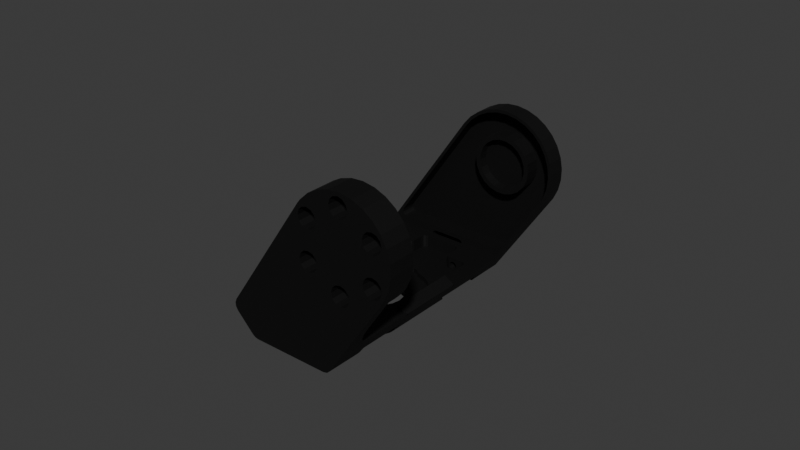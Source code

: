 # Source: left_link11.blend  (saved by Blender 5.0.119; exported with 4.5.12 LTS)
import bpy
from mathutils import Matrix  # noqa: F401  (used for matrix-valued properties, if any)

bpy.ops.wm.read_factory_settings(use_empty=True)
scene = bpy.context.scene
scene.name = 'Scene'

# ---- collections
col_collection = bpy.data.collections.new('Collection'); scene.collection.children.link(col_collection)

# ---- materials (node trees are filled in below, after node groups)
mat_black_metal_001 = bpy.data.materials.new('black_metal.001')
mat_black_metal_001.diffuse_color = (0.03003, 0.03003, 0.03003, 1.0)
mat_black_metal_001.roughness = 0.6901
mat_black_metal_001.metallic = 1.0

# ---- material node trees
mat_black_metal_001.use_nodes = True; mat_black_metal_001.node_tree.nodes.clear()
_N = mat_black_metal_001.node_tree.nodes; _L = mat_black_metal_001.node_tree.links
n0 = _N.new('ShaderNodeBsdfPrincipled'); n0.name = 'Principled BSDF'; n0.location = (0, 300)
n0.inputs[0].default_value = (0.03003, 0.03003, 0.03003, 1.0)
n0.inputs[1].default_value = 1.0
n0.inputs[2].default_value = 0.6901
n0.inputs[27].default_value = (0.0, 0.0, 0.0, 1.0)
n0.inputs[28].default_value = 1.0
n1 = _N.new('ShaderNodeOutputMaterial'); n1.name = 'Material Output'; n1.location = (280, 300)
_L.new(n0.outputs[0], n1.inputs[0])
n1.is_active_output = True

# ---- world
world_world = bpy.data.worlds.new('World'); scene.world = world_world
world_world.use_nodes = True; world_world.node_tree.nodes.clear()
_N = world_world.node_tree.nodes; _L = world_world.node_tree.links
n0 = _N.new('ShaderNodeOutputWorld'); n0.name = 'World Output'; n0.location = (200, 100)
n1 = _N.new('ShaderNodeBackground'); n1.name = 'Background'; n1.location = (-200, 100)
n1.inputs[0].default_value = (0.05088, 0.05088, 0.05088, 1.0)
_L.new(n1.outputs[0], n0.inputs[0])
n0.is_active_output = True
world_world.color = (0.05088, 0.05088, 0.05088)
world_world.sun_shadow_jitter_overblur = 0.0

# ---- meshes
me_left_link11 = bpy.data.meshes.new('left_link11')
me_left_link11.from_pydata([(0.0114, 0.009747, 0.0045), (0.0114, 0.009747, 0.003), (0.01295, 0.009278, 0.0045), (0.01295, 0.009278, 0.003), (0.01407, 0.008125, 0.0045), (0.01407, 0.008125, 0.003), (0.01451, 0.006572, 0.0045), (0.01451, 0.006572, 0.003), (0.01414, 0.005001, 0.0045), (0.01414, 0.005001, 0.003), (0.00274, 0.01475, 0.0045), (0.00274, 0.01475, 0.003), (0.005983, 0.01376, 0.0045), (0.005983, 0.01376, 0.003), (0.008921, 0.01206, 0.0045), (0.008921, 0.01206, 0.003), (-0.00274, 0.01475, 0.0045), (-0.00274, 0.01475, 0.003), (-0.001563, 0.01585, 0.0045), (-0.001563, 0.01585, 0.003), (-2.258e-13, 0.01625, 0.0045), (-2.258e-13, 0.01625, 0.003), (0.001563, 0.01585, 0.0045), (0.001563, 0.01585, 0.003), (-0.0114, 0.009747, 0.0045), (-0.0114, 0.009747, 0.003), (-0.008921, 0.01206, 0.0045), (-0.008921, 0.01206, 0.003), (-0.005983, 0.01376, 0.0045), (-0.005983, 0.01376, 0.003), (-0.01414, 0.005001, 0.0045), (-0.01414, 0.005001, 0.003), (-0.01451, 0.006572, 0.0045), (-0.01451, 0.006572, 0.003), (-0.01407, 0.008125, 0.0045), (-0.01407, 0.008125, 0.003), (-0.01295, 0.009278, 0.0045), (-0.01295, 0.009278, 0.003), (-0.01414, -0.005001, 0.0045), (-0.01414, -0.005001, 0.003), (-0.0149, -0.001696, 0.0045), (-0.0149, -0.001696, 0.003), (-0.0149, 0.001696, 0.0045), (-0.0149, 0.001696, 0.003), (-0.0114, -0.009747, 0.0045), (-0.0114, -0.009747, 0.003), (-0.01295, -0.009278, 0.0045), (-0.01295, -0.009278, 0.003), (-0.01407, -0.008125, 0.0045), (-0.01407, -0.008125, 0.003), (-0.01451, -0.006572, 0.0045), (-0.01451, -0.006572, 0.003), (-0.00274, -0.01475, 0.0045), (-0.00274, -0.01475, 0.003), (-0.005983, -0.01376, 0.0045), (-0.005983, -0.01376, 0.003), (-0.008921, -0.01206, 0.0045), (-0.008921, -0.01206, 0.003), (0.00274, -0.01475, 0.0045), (0.00274, -0.01475, 0.003), (0.001563, -0.01585, 0.0045), (0.001563, -0.01585, 0.003), (-2.193e-13, -0.01625, 0.0045), (-2.193e-13, -0.01625, 0.003), (-0.001563, -0.01585, 0.0045), (-0.001563, -0.01585, 0.003), (0.0114, -0.009747, 0.0045), (0.0114, -0.009747, 0.003), (0.008921, -0.01206, 0.0045), (0.008921, -0.01206, 0.003), (0.005983, -0.01376, 0.0045), (0.005983, -0.01376, 0.003), (0.01414, -0.005001, 0.0045), (0.01414, -0.005001, 0.003), (0.01451, -0.006572, 0.0045), (0.01451, -0.006572, 0.003), (0.01407, -0.008125, 0.0045), (0.01407, -0.008125, 0.003), (0.01295, -0.009278, 0.0045), (0.01295, -0.009278, 0.003), (0.0149, 0.001696, 0.0045), (0.0149, 0.001696, 0.003), (0.0149, -0.001696, 0.003), (0.0149, -0.001696, 0.0045), (0.015, -1.959e-13, 0.0045), (0.003313, -0.03125, 0.003), (-0.0006333, -0.01825, 0.003), (0.0006333, -0.01825, 0.003), (0.001267, -0.01839, 0.003), (0.001782, -0.01879, 0.003), (0.002082, -0.01936, 0.003), (-0.004503, -0.03066, 0.003), (-0.004784, -0.03004, 0.003), (-0.003976, -0.0311, 0.003), (-0.004762, -0.02936, 0.003), (-0.003313, -0.03125, 0.003), (-0.002082, -0.01936, 0.003), (-0.001782, -0.01879, 0.003), (-0.001267, -0.01839, 0.003), (0.004503, -0.03066, 0.003), (0.003976, -0.0311, 0.003), (0.004784, -0.03004, 0.003), (0.004762, -0.02936, 0.003), (-0.01126, 0.005, 0.003), (-0.01201, 0.005201, 0.003), (-0.01103, 0.003598, 0.003), (-2.248e-13, -0.0145, 0.003), (-0.00075, -0.0143, 0.003), (0.0002279, -0.01589, 0.003), (0.01126, -0.005, 0.003), (0.01201, -0.005201, 0.003), (0.01103, -0.003598, 0.003), (0.004315, -0.007473, 0.003), (0.00694, -0.01202, 0.003), (0.009959, -0.00725, 0.003), (0.01365, -0.008145, 0.003), (0.01276, -0.0065, 0.003), (0.01256, -0.00725, 0.003), (0.01201, -0.007799, 0.003), (0.01126, -0.008, 0.003), (0.01051, -0.007799, 0.003), (0.009758, -0.0065, 0.003), (0.009959, -0.00575, 0.003), (0.01051, -0.005201, 0.003), (0.01256, -0.00575, 0.003), (-0.001299, -0.01375, 0.003), (-2.194e-13, -0.01625, 0.003), (0.0015, -0.013, 0.003), (0.001299, -0.01375, 0.003), (-0.0015, -0.013, 0.003), (-0.001299, -0.01225, 0.003), (-0.002397, -0.01135, 0.003), (-0.00075, -0.0117, 0.003), (0.00075, -0.0143, 0.003), (-2.254e-13, -0.0115, 0.003), (0.00075, -0.0117, 0.003), (0.001299, -0.01225, 0.003), (-0.01051, 0.007799, 0.003), (-0.009959, 0.00725, 0.003), (-0.004315, 0.007473, 0.003), (-0.01126, 0.008, 0.003), (-0.01201, 0.007799, 0.003), (-0.01256, 0.00725, 0.003), (-0.01276, 0.0065, 0.003), (-0.009758, 0.0065, 0.003), (-0.009959, 0.00575, 0.003), (-0.01051, 0.005201, 0.003), (-2.301e-13, 0.0115, 0.003), (0.00075, 0.0117, 0.003), (0.002397, 0.01135, 0.003), (0.001299, 0.01225, 0.003), (-0.00075, 0.0117, 0.003), (-0.001299, 0.01225, 0.003), (-0.0015, 0.013, 0.003), (-0.001299, 0.01375, 0.003), (-0.00075, 0.0143, 0.003), (-2.258e-13, 0.01625, 0.003), (0.001299, 0.01375, 0.003), (0.00075, 0.0143, 0.003), (-2.306e-13, 0.0145, 0.003), (-0.008962, 2.211e-05, 0.003), (-0.004462, -0.007772, 0.003), (-0.005745, -0.004821, 0.003), (-0.001302, -0.007386, 0.003), (-0.00375, -0.006495, 0.003), (0.008962, -2.211e-05, 0.003), (0.0075, -2.205e-13, 0.003), (0.007048, -0.002565, 0.003), (0.005745, -0.004821, 0.003), (0.00375, -0.006495, 0.003), (0.001302, -0.007386, 0.003), (0.004462, 0.007772, 0.003), (0.005745, 0.004821, 0.003), (0.007048, 0.002565, 0.003), (0.001302, 0.007386, 0.003), (0.00375, 0.006495, 0.003), (-0.007048, -0.002565, 0.003), (-0.0075, -2.231e-13, 0.003), (-0.007048, 0.002565, 0.003), (-0.005745, 0.004821, 0.003), (-0.00375, 0.006495, 0.003), (-0.001302, 0.007386, 0.003), (-0.004129, -0.01235, 0.003), (-0.006194, -0.008772, 0.003), (-0.01126, -0.005, 0.003), (-0.01051, -0.005201, 0.003), (-0.01069, -0.0009779, 0.003), (-0.009959, -0.00575, 0.003), (-0.01201, -0.005201, 0.003), (-0.01256, -0.00575, 0.003), (-0.01276, -0.0065, 0.003), (-0.01256, -0.00725, 0.003), (-0.01201, -0.007799, 0.003), (-0.01126, -0.008, 0.003), (-0.01051, -0.007799, 0.003), (-0.009959, -0.00725, 0.003), (-0.009758, -0.0065, 0.003), (-0.01276, 0.002598, 0.003), (0.0015, 0.013, 0.003), (0.004129, 0.01235, 0.003), (0.006194, 0.008772, 0.003), (0.01201, 0.005201, 0.003), (0.01256, 0.00575, 0.003), (0.01276, 0.0065, 0.003), (0.01256, 0.00725, 0.003), (0.01201, 0.007799, 0.003), (0.01126, 0.008, 0.003), (0.01051, 0.007799, 0.003), (0.009959, 0.00725, 0.003), (0.01126, 0.005, 0.003), (0.01051, 0.005201, 0.003), (0.01069, 0.0009779, 0.003), (0.009959, 0.00575, 0.003), (0.009758, 0.0065, 0.003), (0.01276, -0.002598, 0.003), (-0.01256, 0.00575, 0.003), (0.00875, 0.02325, 0.006), (0.00875, 0.03325, 0.006), (0.008917, 0.02325, 0.006625), (0.008917, 0.03325, 0.006625), (0.009375, 0.02325, 0.007083), (0.009375, 0.03325, 0.007083), (0.01, 0.02325, 0.00725), (0.01, 0.03325, 0.00725), (0.01063, 0.02325, 0.007083), (0.01063, 0.03325, 0.007083), (0.01108, 0.02325, 0.006625), (0.01108, 0.03325, 0.006625), (0.01125, 0.02325, 0.006), (0.01125, 0.03325, 0.006), (0.01108, 0.02325, 0.005375), (0.01108, 0.03325, 0.005375), (0.01063, 0.02325, 0.004917), (0.01063, 0.03325, 0.004917), (0.01, 0.02325, 0.00475), (0.01, 0.03325, 0.00475), (0.009375, 0.02325, 0.004917), (0.009375, 0.03325, 0.004917), (0.008917, 0.02325, 0.005375), (0.008917, 0.03325, 0.005375), (-0.01125, 0.02325, 0.006), (-0.01125, 0.03325, 0.006), (-0.01108, 0.02325, 0.006625), (-0.01108, 0.03325, 0.006625), (-0.01063, 0.02325, 0.007083), (-0.01063, 0.03325, 0.007083), (-0.01, 0.02325, 0.00725), (-0.01, 0.03325, 0.00725), (-0.009375, 0.02325, 0.007083), (-0.009375, 0.03325, 0.007083), (-0.008917, 0.02325, 0.006625), (-0.008917, 0.03325, 0.006625), (-0.00875, 0.02325, 0.006), (-0.00875, 0.03325, 0.006), (-0.008917, 0.02325, 0.005375), (-0.008917, 0.03325, 0.005375), (-0.009375, 0.02325, 0.004917), (-0.009375, 0.03325, 0.004917), (-0.01, 0.02325, 0.00475), (-0.01, 0.03325, 0.00475), (-0.01063, 0.02325, 0.004917), (-0.01063, 0.03325, 0.004917), (-0.01108, 0.02325, 0.005375), (-0.01108, 0.03325, 0.005375), (-0.01763, -0.013, 0.01475), (-0.01763, -0.003, 0.01475), (-0.0199, -0.003, 0.01475), (-0.0214, -0.0115, 0.01475), (-0.0212, -0.01225, 0.01475), (-0.02065, -0.0128, 0.01475), (-0.02065, -0.003201, 0.01475), (-0.0212, -0.00375, 0.01475), (-0.0214, -0.0045, 0.01475), (-0.0199, -0.013, 0.01475), (-0.007201, 0.024, 0.0045), (0.007926, 0.02336, 0.0045), (0.015, 0.02175, 0.0045), (0.01456, 0.02281, 0.0045), (0.01407, 0.02314, 0.0045), (0.0135, 0.02325, 0.0045), (0.015, -0.02475, 0.0045), (0.0085, 0.02325, 0.0045), (0.01489, 0.02232, 0.0045), (-0.00775, 0.02345, 0.0045), (0.0125, -0.02725, 0.0045), (-0.01513, -0.02725, 0.0045), (0.007, 0.02875, 0.0045), (0.006799, 0.0295, 0.0045), (0.00625, 0.03005, 0.0045), (-0.00625, 0.03005, 0.0045), (-0.006799, 0.0295, 0.0045), (-0.0055, 0.03025, 0.0045), (-0.007, 0.02875, 0.0045), (0.0055, 0.03025, 0.0045), (-0.01763, -0.02475, 0.0045), (0.007, 0.02475, 0.0045), (-0.007, 0.02475, 0.0045), (0.007114, 0.02418, 0.0045), (0.007439, 0.02369, 0.0045), (0.01467, -0.026, 0.0045), (0.01375, -0.02692, 0.0045), (-0.01763, 0.02175, 0.0045), (-0.0085, 0.02325, 0.0045), (-0.01613, 0.02325, 0.0045), (-0.01638, -0.02692, 0.0045), (-0.01729, -0.026, 0.0045), (-0.01688, 0.02305, 0.0045), (-0.01743, 0.0225, 0.0045), (-0.01739, -0.02566, 0.003), (-0.01739, -0.007647, 0.003), (-0.01551, -0.01098, 0.003), (-0.01293, -0.01392, 0.003), (-0.009796, -0.01628, 0.003), (-0.01362, -0.02785, 0.003), (-0.006247, -0.01794, 0.003), (-0.005721, -0.01826, 0.003), (-0.005366, -0.01876, 0.003), (-0.008357, -0.02939, 0.003), (-0.008935, -0.02956, 0.003), (-0.009536, -0.0295, 0.003), (-0.00524, -0.01936, 0.003), (-0.005292, -0.01975, 0.003), (-0.007625, -0.02846, 0.003), (-0.007896, -0.029, 0.003), (-2.248e-13, -0.0145, -8.572e-10), (-2.248e-13, -0.0145, 0.003), (0.00075, -0.0143, -8.572e-10), (0.001299, -0.01375, -8.572e-10), (0.0015, -0.013, -8.572e-10), (0.001299, -0.01225, -8.572e-10), (0.00075, -0.0117, -8.572e-10), (-2.253e-13, -0.0115, -8.572e-10), (-2.253e-13, -0.0115, 0.003), (-0.00075, -0.0117, -8.572e-10), (-0.001299, -0.01225, -8.572e-10), (-0.0015, -0.013, -8.572e-10), (-0.001299, -0.01375, -8.572e-10), (-0.00075, -0.0143, -8.572e-10), (0.0006333, -0.01825, -8.572e-10), (0.001267, -0.01839, -8.572e-10), (0.001782, -0.01879, -8.572e-10), (0.002082, -0.01936, -8.572e-10), (0.004762, -0.02936, -8.572e-10), (0.004784, -0.03004, -8.572e-10), (0.004503, -0.03066, -8.572e-10), (0.003976, -0.0311, -8.572e-10), (0.003313, -0.03125, -8.572e-10), (-0.003313, -0.03125, -8.572e-10), (-0.003156, -0.03125, -8.572e-10), (0.003156, -0.03125, -8.572e-10), (-0.004762, -0.02936, -8.572e-10), (-0.004784, -0.03004, -8.572e-10), (-0.004503, -0.03066, -8.572e-10), (-0.003976, -0.0311, -8.572e-10), (-0.002082, -0.01936, -8.572e-10), (-0.0006333, -0.01825, -8.572e-10), (-0.001267, -0.01839, -8.572e-10), (-0.001782, -0.01879, -8.572e-10), (-2.3e-13, 0.0115, -8.572e-10), (-2.3e-13, 0.0115, 0.003), (0.00075, 0.0117, -8.572e-10), (0.001299, 0.01225, -8.572e-10), (0.0015, 0.013, -8.572e-10), (0.001299, 0.01375, -8.572e-10), (0.00075, 0.0143, -8.572e-10), (-2.305e-13, 0.0145, -8.572e-10), (-2.305e-13, 0.0145, 0.003), (-0.00075, 0.0143, -8.572e-10), (-0.001299, 0.01375, -8.572e-10), (-0.0015, 0.013, -8.572e-10), (-0.001299, 0.01225, -8.572e-10), (-0.00075, 0.0117, -8.572e-10), (-0.0075, -2.23e-13, 0.003), (-0.0075, -2.23e-13, -8.572e-10), (-0.007048, 0.002565, -8.572e-10), (-0.005745, 0.004821, -8.572e-10), (-0.00375, 0.006495, -8.572e-10), (-0.001302, 0.007386, -8.572e-10), (0.001302, 0.007386, -8.572e-10), (0.00375, 0.006495, -8.572e-10), (0.005745, 0.004821, -8.572e-10), (0.007048, 0.002565, -8.572e-10), (0.0075, -2.204e-13, 0.003), (0.0075, -2.204e-13, -8.572e-10), (0.007048, -0.002565, -8.572e-10), (0.005745, -0.004821, -8.572e-10), (0.00375, -0.006495, -8.572e-10), (0.001302, -0.007386, -8.572e-10), (-0.001302, -0.007386, -8.572e-10), (-0.00375, -0.006495, -8.572e-10), (-0.005745, -0.004821, -8.572e-10), (-0.007048, -0.002565, -8.572e-10), (-0.01126, -0.008, -8.572e-10), (-0.01051, -0.007799, -8.572e-10), (-0.009959, -0.00725, -8.572e-10), (-0.009758, -0.0065, -8.572e-10), (-0.009959, -0.00575, -8.572e-10), (-0.01051, -0.005201, -8.572e-10), (-0.01126, -0.005, -8.572e-10), (-0.01201, -0.005201, -8.572e-10), (-0.01256, -0.00575, -8.572e-10), (-0.01276, -0.0065, -8.572e-10), (-0.01256, -0.00725, -8.572e-10), (-0.01201, -0.007799, -8.572e-10), (-0.01126, 0.005, -8.572e-10), (-0.01051, 0.005201, -8.572e-10), (-0.009959, 0.00575, -8.572e-10), (-0.009758, 0.0065, -8.572e-10), (-0.009959, 0.00725, -8.572e-10), (-0.01051, 0.007799, -8.572e-10), (-0.01126, 0.008, -8.572e-10), (-0.01201, 0.007799, -8.572e-10), (-0.01256, 0.00725, -8.572e-10), (-0.01276, 0.0065, -8.572e-10), (-0.01256, 0.00575, -8.572e-10), (-0.01201, 0.005201, -8.572e-10), (0.01126, 0.005, -8.572e-10), (0.01201, 0.005201, -8.572e-10), (0.01256, 0.00575, -8.572e-10), (0.01276, 0.0065, -8.572e-10), (0.01256, 0.00725, -8.572e-10), (0.01201, 0.007799, -8.572e-10), (0.01126, 0.008, -8.572e-10), (0.01051, 0.007799, -8.572e-10), (0.009959, 0.00725, -8.572e-10), (0.009758, 0.0065, -8.572e-10), (0.009959, 0.00575, -8.572e-10), (0.01051, 0.005201, -8.572e-10), (0.01126, -0.008, -8.572e-10), (0.01201, -0.007799, -8.572e-10), (0.01256, -0.00725, -8.572e-10), (0.01276, -0.0065, -8.572e-10), (0.01256, -0.00575, -8.572e-10), (0.01201, -0.005201, -8.572e-10), (0.01126, -0.005, -8.572e-10), (0.01051, -0.005201, -8.572e-10), (0.009959, -0.00575, -8.572e-10), (0.009758, -0.0065, -8.572e-10), (0.009959, -0.00725, -8.572e-10), (0.01051, -0.007799, -8.572e-10), (0.009536, -0.0295, 0.003), (0.009536, -0.0295, -8.572e-10), (0.008935, -0.02956, 0.003), (0.008935, -0.02956, -8.572e-10), (0.008357, -0.02939, 0.003), (0.008357, -0.02939, -8.572e-10), (0.007896, -0.029, 0.003), (0.007896, -0.029, -8.572e-10), (0.007625, -0.02846, 0.003), (0.007625, -0.02846, -8.572e-10), (0.005292, -0.01975, 0.003), (0.005292, -0.01975, -8.572e-10), (0.005283, -0.01901, 0.003), (0.005283, -0.01901, -8.572e-10), (0.005629, -0.01835, 0.003), (0.005629, -0.01835, -8.572e-10), (0.006247, -0.01794, 0.003), (0.006247, -0.01794, -8.572e-10), (-0.01432, -0.01249, 0.0002307), (-0.01317, -0.0137, -8.572e-10), (-0.01645, -0.009514, 0.002046), (-0.0153, -0.01127, 0.0008872), (-0.01483, -0.01187, 0.0005059), (-0.01293, -0.01392, -8.572e-10), (-0.009796, -0.01628, -8.572e-10), (-0.006247, -0.01794, -8.572e-10), (-0.005721, -0.01826, -8.572e-10), (-0.005366, -0.01876, -8.572e-10), (-0.00524, -0.01936, -8.572e-10), (-0.005292, -0.01975, -8.572e-10), (-0.007625, -0.02846, -8.572e-10), (-0.007896, -0.029, -8.572e-10), (-0.008357, -0.02939, -8.572e-10), (-0.008935, -0.02956, -8.572e-10), (-0.009536, -0.0295, -8.572e-10), (-0.01432, -0.02749, 0.0002307), (-0.0153, -0.02696, 0.0008872), (-0.01636, -0.02633, 0.001957), (-0.01317, -0.02806, -8.572e-10), (-0.0153, 0.01127, 0.0008872), (-0.0153, 0.03325, 0.0008872), (-0.0153, 0.02696, 0.0008872), (-0.02104, 0.03325, 0.006679), (-0.01636, 0.02633, 0.001957), (-0.01739, 0.02566, 0.003), (-0.01739, 0.007647, 0.003), (-0.02104, -0.03925, 0.006679), (-0.01645, 0.009514, 0.002046), (-0.0153, -0.03925, 0.0008872), (0.01918, -0.01125, 0.008141), (0.01918, 0.01125, 0.008141), (0.01856, -0.01125, 0.0085), (0.01856, 0.01125, 0.0085), (0.01606, -0.01125, 0.009944), (0.01606, 0.01125, 0.009944), (0.01281, 0.03325, -8.572e-10), (0.01281, 0.02823, -8.572e-10), (0.01201, 0.02858, -8.572e-10), (-0.01317, 0.02806, -8.572e-10), (-0.01317, 0.03325, -8.572e-10), (-0.01309, 0.0281, -8.572e-10), (-0.008241, 0.02988, -8.572e-10), (0.007103, 0.03018, -8.572e-10), (0.001996, 0.03094, -8.572e-10), (-0.003167, 0.03084, -8.572e-10), (-0.01432, 0.02749, 0.0002307), (-0.01309, 0.0281, 0.003), (0.01354, 0.02789, 9.025e-05), (0.01201, 0.02858, 0.003), (0.01423, 0.02754, 0.0003565), (0.01482, 0.02723, 0.000774), (0.01531, 0.02696, 0.001341), (0.01641, 0.0263, 0.003), (-0.008241, 0.02988, 0.003), (-0.003167, 0.03084, 0.003), (0.001996, 0.03094, 0.003), (0.007103, 0.03018, 0.003), (-0.01542, 0.01109, 0.003), (0.01641, 0.00958, 0.003), (0.01406, 0.01278, 0.003), (0.01089, 0.01557, 0.003), (0.007187, 0.01759, 0.003), (0.003128, 0.01874, 0.003), (-0.001085, 0.01897, 0.003), (-0.005244, 0.01826, 0.003), (-0.009146, 0.01665, 0.003), (-0.0126, 0.01423, 0.003), (-0.01484, 0.01187, 0.0005066), (-0.01432, 0.01249, 0.0002307), (0.01406, 0.01278, 0.0002735), (0.01346, 0.01341, 7.147e-05), (0.01281, 0.01403, -8.572e-10), (0.01531, 0.01126, 0.001341), (0.01481, 0.0119, 0.0007677), (0.01422, 0.0126, 0.0003554), (0.01089, 0.01557, -8.572e-10), (0.007187, 0.01759, -8.572e-10), (0.003157, 0.01874, -8.572e-10), (0.003128, 0.01874, -8.572e-10), (-0.001085, 0.01897, -8.572e-10), (-0.005244, 0.01826, -8.572e-10), (-0.009146, 0.01665, -8.572e-10), (-0.0126, 0.01423, -8.572e-10), (-0.01317, 0.0137, -8.572e-10), (0.01422, -0.0126, 0.0003559), (0.01451, -0.01227, 0.0005272), (0.01451, -0.01227, 0.003), (0.01493, -0.01175, 0.0008826), (0.01531, -0.01126, 0.001341), (0.01641, -0.00958, 0.003), (0.01355, -0.01332, 9.229e-05), (0.01211, -0.01464, 0.003), (0.01281, -0.01403, -8.572e-10), (0.01211, -0.01464, -8.572e-10), (0.009324, -0.01655, 0.003), (0.009324, -0.01655, -8.572e-10), (0.01641, -0.0263, 0.003), (0.01309, -0.0281, 0.003), (0.01281, -0.02823, -8.572e-10), (0.01531, -0.02696, 0.001341), (0.01482, -0.02723, 0.0007767), (0.01423, -0.02754, 0.0003565), (0.01309, -0.0281, 1.337e-05), (-0.008629, -0.01637, -8.572e-10), (0.003156, 0.00975, -8.572e-10), (0.01281, 0.00975, -8.572e-10), (0.008629, -0.01637, -8.572e-10), (0.006156, -0.01637, -8.572e-10), (-0.01296, 0.00775, -8.572e-10), (-0.01296, 0.00975, -8.572e-10), (0.003156, -0.01637, -8.572e-10), (-0.003156, -0.01637, -8.572e-10), (0.003156, -0.03925, -8.572e-10), (0.006156, -0.03925, -8.572e-10), (-0.003156, -0.03925, -8.572e-10), (-0.008629, -0.03925, -8.572e-10), (-0.008629, 0.00775, -8.572e-10), (-0.008629, -2.233e-13, -8.572e-10), (-0.003156, 0.00775, -8.572e-10), (0.003156, 0.00775, -8.572e-10), (0.006156, 0.00775, -8.572e-10), (0.008629, 0.00775, -8.572e-10), (0.008629, -0.00975, -8.572e-10), (0.006156, -0.00975, -8.572e-10), (0.003156, -0.00975, -8.572e-10), (-0.003156, -0.00975, -8.572e-10), (-0.008629, -0.00975, -8.572e-10), (-0.008629, 0.00975, -8.572e-10), (-0.01296, -2.24e-13, -8.572e-10), (0.01281, 0.00775, -8.572e-10), (0.01281, -2.195e-13, -8.572e-10), (0.008629, -2.203e-13, -8.572e-10), (0.008629, -0.03925, -8.572e-10), (0.01281, -0.03925, -8.572e-10), (0.01281, -0.00975, -8.572e-10), (0.008629, 0.00975, -8.572e-10), (0.006156, 0.00975, -8.572e-10), (-0.003156, 0.00975, -8.572e-10), (-0.01317, 0.00975, -8.572e-10), (-0.01296, -0.03925, -8.572e-10), (-0.01317, -0.03925, -8.572e-10), (-0.01296, -0.00975, -8.572e-10), (-0.01317, -0.00975, -8.572e-10), (-0.01317, -2.24e-13, -8.572e-10), (-0.01317, 0.00775, -8.572e-10), (0.01423, 0.03325, 0.0003565), (0.01531, 0.03325, 0.001341), (0.02006, 0.03325, 0.0085), (-0.0219, 0.03325, 0.0085), (-0.01432, 0.03325, 0.0002307), (-0.02176, 0.03325, 0.007845), (0.01933, 0.01125, 0.008006), (0.02006, 0.01125, 0.0085), (0.01942, 0.01125, 0.007822), (0.01942, 0.01125, 0.007619), (0.01935, 0.01125, 0.007431), (0.01606, 0.01125, 0.0085), (0.01606, -0.01125, 0.0085), (0.02006, -0.01125, 0.0085), (0.01933, -0.01125, 0.008006), (0.01935, -0.01125, 0.007431), (0.01942, -0.01125, 0.007619), (0.01942, -0.01125, 0.007822), (0.03396, -0.03525, 0.02944), (0.03396, -0.03025, 0.02944), (0.03515, -0.03025, 0.03124), (0.02143, -0.03232, 0.01057), (0.02281, -0.03391, 0.01264), (0.02563, -0.03925, 0.01689), (0.02006, -0.02818, 0.0085), (0.02031, -0.03009, 0.008881), (0.02103, -0.03171, 0.009964), (0.01531, -0.03925, 0.001341), (0.02441, -0.03491, 0.01505), (0.02613, -0.03525, 0.01764), (0.03234, -0.03925, 0.027), (0.03515, -0.03925, 0.03124), (-0.0219, -0.02818, 0.0085), (-0.02176, -0.03925, 0.007845), (-0.02191, -0.02916, 0.008597), (-0.02188, -0.03925, 0.009209), (-0.02139, -0.03925, 0.01049), (-0.02139, -0.03224, 0.01049), (-0.02167, -0.03171, 0.009964), (-0.02188, -0.03075, 0.009209), (-0.02191, -0.03009, 0.008881), (0.015, -0.02475, 0.0085), (0.015, 0.02175, 0.0085), (0.0135, 0.02325, 0.0085), (0.01407, 0.02314, 0.0085), (0.01456, 0.02281, 0.0085), (0.01489, 0.02232, 0.0085), (0.0085, 0.02325, 0.0085), (0.007, 0.02475, 0.0085), (0.007114, 0.02418, 0.0085), (0.007439, 0.02369, 0.0085), (0.007926, 0.02336, 0.0085), (0.007, 0.02875, 0.0085), (0.006799, 0.0295, 0.0085), (0.00625, 0.03005, 0.0085), (0.0055, 0.03025, 0.0085), (-0.0055, 0.03025, 0.0085), (-0.00625, 0.03005, 0.0085), (-0.006799, 0.0295, 0.0085), (-0.007, 0.02875, 0.0085), (-0.007, 0.02475, 0.0085), (-0.007201, 0.024, 0.0085), (-0.00775, 0.02345, 0.0085), (-0.0085, 0.02325, 0.0085), (-0.01613, 0.02325, 0.0085), (-0.01688, 0.02305, 0.0085), (-0.01743, 0.0225, 0.0085), (-0.01763, 0.02175, 0.0085), (-0.0199, -0.003, 0.0085), (-0.01763, -0.003, 0.0085), (-0.0214, -0.0045, 0.0085), (-0.0212, -0.00375, 0.0085), (-0.02065, -0.003201, 0.0085), (-0.0214, -0.0115, 0.0085), (-0.0212, -0.01225, 0.0085), (-0.02065, -0.0128, 0.0085), (-0.0199, -0.013, 0.0085), (-0.01763, -0.013, 0.0085), (-0.01763, -0.02475, 0.0085), (-0.01513, -0.02725, 0.0085), (0.0125, -0.02725, 0.0085), (0.01467, -0.026, 0.0085), (-0.01638, -0.02692, 0.0085), (-0.01729, -0.026, 0.0085), (0.01375, -0.02692, 0.0085), (0.0344, -0.03025, 0.043), (0.0344, -0.03625, 0.043), (0.03413, -0.03025, 0.043), (0.02971, -0.03625, 0.043), (0.02971, -0.03025, 0.043), (0.0354, -0.03025, 0.042), (0.0354, -0.03625, 0.042), (0.03527, -0.03025, 0.0425), (0.03527, -0.03625, 0.0425), (0.0349, -0.03025, 0.04287), (0.0349, -0.03625, 0.04287), (0.0354, -0.03025, 0.038), (0.0354, -0.03625, 0.038), (0.0354, -0.03025, 0.04), (0.0344, -0.03025, 0.037), (0.0344, -0.03625, 0.037), (0.0349, -0.03025, 0.03713), (0.0349, -0.03625, 0.03713), (0.03527, -0.03025, 0.0375), (0.03527, -0.03625, 0.0375), (0.02971, -0.03025, 0.037), (0.02971, -0.03625, 0.037), (0.03413, -0.03025, 0.037), (0.02932, -0.03025, 0.03692), (0.02932, -0.03625, 0.03692), (0.029, -0.03025, 0.03671), (0.029, -0.03625, 0.03671), (0.02878, -0.03025, 0.03638), (0.02878, -0.03625, 0.03638), (0.02753, -0.03625, 0.0342), (0.02753, -0.03025, 0.0342), (0.02735, -0.03025, 0.03385), (0.02735, -0.03625, 0.03385), (0.02733, -0.03025, 0.03346), (0.02733, -0.03625, 0.03346), (0.02745, -0.03025, 0.03309), (0.02745, -0.03625, 0.03309), (0.0298, -0.03025, 0.02903), (0.0298, -0.03625, 0.02903), (0.02909, -0.03025, 0.03025), (0.02943, -0.03025, 0.02766), (0.02943, -0.03625, 0.02766), (0.0298, -0.03025, 0.02803), (0.0298, -0.03625, 0.02803), (0.02993, -0.03025, 0.02853), (0.02993, -0.03625, 0.02853), (0.02597, -0.03625, 0.02566), (0.02597, -0.03025, 0.02566), (0.0246, -0.03025, 0.02603), (0.0246, -0.03625, 0.02603), (0.02486, -0.03025, 0.02574), (0.02486, -0.03625, 0.02574), (0.02521, -0.03025, 0.02556), (0.02521, -0.03625, 0.02556), (0.0256, -0.03025, 0.02554), (0.0256, -0.03625, 0.02554), (0.02226, -0.03625, 0.03009), (0.02226, -0.03025, 0.03009), (0.02213, -0.03025, 0.03026), (0.022, -0.03625, 0.03039), (0.022, -0.03025, 0.03039), (0.02165, -0.03025, 0.03056), (0.02165, -0.03625, 0.03056), (0.02126, -0.03025, 0.03058), (0.02126, -0.03625, 0.03058), (0.01874, -0.03625, 0.03058), (0.01874, -0.03025, 0.03058), (0.01774, -0.03025, 0.03009), (0.01774, -0.03625, 0.03009), (0.01787, -0.03025, 0.03026), (0.018, -0.03625, 0.03039), (0.018, -0.03025, 0.03039), (0.01835, -0.03625, 0.03056), (0.01835, -0.03025, 0.03056), (0.0154, -0.03625, 0.02603), (0.0154, -0.03025, 0.02603), (0.01403, -0.03025, 0.02566), (0.01403, -0.03625, 0.02566), (0.01453, -0.03025, 0.02553), (0.01453, -0.03625, 0.02553), (0.01503, -0.03025, 0.02566), (0.01503, -0.03625, 0.02566), (0.01057, -0.03625, 0.02766), (0.01057, -0.03025, 0.02766), (0.0102, -0.03025, 0.02903), (0.0102, -0.03625, 0.02903), (0.01007, -0.03025, 0.02853), (0.01007, -0.03625, 0.02853), (0.0102, -0.03025, 0.02803), (0.0102, -0.03625, 0.02803), (0.01255, -0.03025, 0.03309), (0.01255, -0.03625, 0.03309), (0.01091, -0.03025, 0.03025), (0.01267, -0.03025, 0.03346), (0.01267, -0.03625, 0.03346), (0.01265, -0.03025, 0.03385), (0.01265, -0.03625, 0.03385), (0.01247, -0.03025, 0.0342), (0.01247, -0.03625, 0.0342), (0.01122, -0.03625, 0.03638), (0.01122, -0.03025, 0.03638), (0.011, -0.03025, 0.03671), (0.011, -0.03625, 0.03671), (0.01068, -0.03025, 0.03692), (0.01068, -0.03625, 0.03692), (0.01029, -0.03025, 0.037), (0.01029, -0.03625, 0.037), (0.0056, -0.03025, 0.037), (0.0056, -0.03625, 0.037), (0.005871, -0.03025, 0.037), (0.0046, -0.03025, 0.038), (0.0046, -0.03625, 0.038), (0.004676, -0.03025, 0.03762), (0.004676, -0.03625, 0.03762), (0.004893, -0.03025, 0.03729), (0.004893, -0.03625, 0.03729), (0.005217, -0.03025, 0.03708), (0.005217, -0.03625, 0.03708), (0.0046, -0.03025, 0.042), (0.0046, -0.03625, 0.042), (0.0046, -0.03025, 0.04), (0.0056, -0.03025, 0.043), (0.0056, -0.03625, 0.043), (0.005217, -0.03025, 0.04292), (0.005217, -0.03625, 0.04292), (0.004893, -0.03025, 0.04271), (0.004893, -0.03625, 0.04271), (0.004676, -0.03025, 0.04238), (0.004676, -0.03625, 0.04238), (0.01029, -0.03025, 0.043), (0.01029, -0.03625, 0.043), (0.005871, -0.03025, 0.043), (0.01068, -0.03025, 0.04308), (0.01068, -0.03625, 0.04308), (0.011, -0.03025, 0.04329), (0.011, -0.03625, 0.04329), (0.01122, -0.03025, 0.04362), (0.01122, -0.03625, 0.04362), (0.01247, -0.03625, 0.0458), (0.01247, -0.03025, 0.0458), (0.01265, -0.03025, 0.04615), (0.01265, -0.03625, 0.04615), (0.01267, -0.03025, 0.04654), (0.01267, -0.03625, 0.04654), (0.01255, -0.03025, 0.04691), (0.01255, -0.03625, 0.04691), (0.0102, -0.03625, 0.05097), (0.0102, -0.03025, 0.05097), (0.01057, -0.03025, 0.05234), (0.01057, -0.03625, 0.05234), (0.01027, -0.03025, 0.05208), (0.01027, -0.03625, 0.05208), (0.0101, -0.03025, 0.05173), (0.0101, -0.03625, 0.05173), (0.01008, -0.03025, 0.05134), (0.01008, -0.03625, 0.05134), (0.01403, -0.03625, 0.05434), (0.01403, -0.03025, 0.05434), (0.0154, -0.03025, 0.05397), (0.0154, -0.03625, 0.05397), (0.01503, -0.03025, 0.05434), (0.01503, -0.03625, 0.05434), (0.01453, -0.03025, 0.05447), (0.01453, -0.03625, 0.05447), (0.01774, -0.03625, 0.04991), (0.01774, -0.03025, 0.04991), (0.01787, -0.03025, 0.04974), (0.018, -0.03625, 0.04961), (0.018, -0.03025, 0.04961), (0.01835, -0.03025, 0.04944), (0.01835, -0.03625, 0.04944), (0.01874, -0.03025, 0.04942), (0.01874, -0.03625, 0.04942), (0.02126, -0.03625, 0.04942), (0.02126, -0.03025, 0.04942), (0.02226, -0.03025, 0.04991), (0.02226, -0.03625, 0.04991), (0.02213, -0.03025, 0.04974), (0.022, -0.03625, 0.04961), (0.022, -0.03025, 0.04961), (0.02165, -0.03625, 0.04944), (0.02165, -0.03025, 0.04944), (0.0246, -0.03625, 0.05397), (0.0246, -0.03025, 0.05397), (0.02597, -0.03025, 0.05434), (0.02597, -0.03625, 0.05434), (0.02547, -0.03025, 0.05447), (0.02547, -0.03625, 0.05447), (0.02497, -0.03025, 0.05434), (0.02497, -0.03625, 0.05434), (0.02943, -0.03625, 0.05234), (0.02943, -0.03025, 0.05234), (0.0298, -0.03025, 0.05097), (0.0298, -0.03625, 0.05097), (0.02992, -0.03025, 0.05134), (0.02992, -0.03625, 0.05134), (0.0299, -0.03025, 0.05173), (0.0299, -0.03625, 0.05173), (0.02973, -0.03025, 0.05208), (0.02973, -0.03625, 0.05208), (0.02745, -0.03625, 0.04691), (0.02745, -0.03025, 0.04691), (0.03413, -0.03025, 0.03025), (0.004172, -0.03025, 0.03254), (0.005871, -0.03025, 0.03025), (0.00627, -0.03025, 0.02915), (0.006615, -0.03025, 0.05127), (0.005871, -0.03025, 0.04975), (0.004412, -0.03025, 0.04795), (0.03428, -0.03025, 0.05012), (0.03413, -0.03025, 0.04975), (0.03162, -0.03025, 0.05309), (0.0192, -0.03025, 0.02561), (0.02, -0.03025, 0.0254), (0.01437, -0.03025, 0.02546), (0.03046, -0.03025, 0.04511), (0.03126, -0.03025, 0.0449), (0.03264, -0.03025, 0.0473), (0.03206, -0.03025, 0.04789), (0.03206, -0.03025, 0.04511), (0.03264, -0.03025, 0.0457), (0.03286, -0.03025, 0.0465), (0.02966, -0.03025, 0.0465), (0.02733, -0.03025, 0.04654), (0.02987, -0.03025, 0.0473), (0.03046, -0.03025, 0.04789), (0.03126, -0.03025, 0.0481), (0.02735, -0.03025, 0.04615), (0.02753, -0.03025, 0.0458), (0.02878, -0.03025, 0.04362), (0.02987, -0.03025, 0.0457), (0.029, -0.03025, 0.04329), (0.02932, -0.03025, 0.04308), (0.0362, -0.03025, 0.04663), (0.03728, -0.03025, 0.04279), (0.03746, -0.03025, 0.03881), (0.03674, -0.03025, 0.0349), (0.02966, -0.03025, 0.0335), (0.02987, -0.03025, 0.0327), (0.03046, -0.03025, 0.03211), (0.03126, -0.03025, 0.0319), (0.03206, -0.03025, 0.03211), (0.03264, -0.03025, 0.0327), (0.03046, -0.03025, 0.03489), (0.03126, -0.03025, 0.0351), (0.03206, -0.03025, 0.03489), (0.03264, -0.03025, 0.0343), (0.03286, -0.03025, 0.0335), (0.02987, -0.03025, 0.0343), (0.03121, -0.03025, 0.02656), (0.01861, -0.03025, 0.0262), (0.02139, -0.03025, 0.0262), (0.02563, -0.03025, 0.02546), (0.0208, -0.03025, 0.02561), (0.0216, -0.03025, 0.027), (0.02139, -0.03025, 0.0278), (0.0208, -0.03025, 0.02839), (0.02, -0.03025, 0.0286), (0.0192, -0.03025, 0.02839), (0.01861, -0.03025, 0.0278), (0.0184, -0.03025, 0.027), (0.01246, -0.03025, 0.02421), (0.00908, -0.03025, 0.02632), (0.007942, -0.03025, 0.03489), (0.007356, -0.03025, 0.0343), (0.007142, -0.03025, 0.0335), (0.007356, -0.03025, 0.0327), (0.007942, -0.03025, 0.03211), (0.008742, -0.03025, 0.0351), (0.009542, -0.03025, 0.03489), (0.01034, -0.03025, 0.0335), (0.01013, -0.03025, 0.0327), (0.009542, -0.03025, 0.03211), (0.008742, -0.03025, 0.0319), (0.01013, -0.03025, 0.0343), (0.002502, -0.03025, 0.04027), (0.002894, -0.03025, 0.03631), (0.003017, -0.03025, 0.04422), (0.008742, -0.03025, 0.0481), (0.007942, -0.03025, 0.04789), (0.007356, -0.03025, 0.0473), (0.007142, -0.03025, 0.0465), (0.009542, -0.03025, 0.04511), (0.008742, -0.03025, 0.0449), (0.007942, -0.03025, 0.04511), (0.007356, -0.03025, 0.0457), (0.009542, -0.03025, 0.04789), (0.01013, -0.03025, 0.0473), (0.01034, -0.03025, 0.0465), (0.01013, -0.03025, 0.0457), (0.009511, -0.03025, 0.05401), (0.01437, -0.03025, 0.05454), (0.0184, -0.03025, 0.053), (0.01861, -0.03025, 0.0522), (0.0192, -0.03025, 0.05161), (0.01861, -0.03025, 0.0538), (0.0192, -0.03025, 0.05439), (0.02, -0.03025, 0.0546), (0.02, -0.03025, 0.0514), (0.0208, -0.03025, 0.05161), (0.02139, -0.03025, 0.0522), (0.0216, -0.03025, 0.053), (0.02139, -0.03025, 0.0538), (0.02563, -0.03025, 0.05454), (0.0208, -0.03025, 0.05439), (0.02836, -0.03025, 0.05537), (0.02073, -0.03025, 0.05748), (0.02467, -0.03025, 0.05687), (0.01037, -0.03025, 0.05461), (0.01295, -0.03025, 0.05602), (0.01676, -0.03025, 0.0572), (0.02788, -0.03025, 0.02437), (0.02414, -0.03025, 0.023), (0.02018, -0.03025, 0.0225), (0.01622, -0.03025, 0.02291), (0.004412, -0.03525, 0.04795), (0.005556, -0.03525, 0.04988), (0.003017, -0.03525, 0.04422), (0.002502, -0.03525, 0.04027), (0.002894, -0.03525, 0.03631), (0.004172, -0.03525, 0.03254), (0.00627, -0.03525, 0.02915), (0.00908, -0.03525, 0.02632), (0.01246, -0.03525, 0.02421), (0.01622, -0.03525, 0.02291), (0.02018, -0.03525, 0.0225), (0.02414, -0.03525, 0.023), (0.02788, -0.03525, 0.02437), (0.03121, -0.03525, 0.02656), (0.03674, -0.03925, 0.0349), (0.03746, -0.03925, 0.03881), (0.03728, -0.03925, 0.04279), (0.0362, -0.03925, 0.04663), (0.03428, -0.03925, 0.05012), (0.03162, -0.03925, 0.05309), (0.02836, -0.03925, 0.05537), (0.02467, -0.03925, 0.05687), (0.02073, -0.03925, 0.05748), (0.01676, -0.03925, 0.0572), (0.01295, -0.03925, 0.05602), (0.009511, -0.03925, 0.05401), (0.006615, -0.03925, 0.05127), (0.005556, -0.03925, 0.04988), (0.02, -0.03475, 0.0286), (0.0208, -0.03475, 0.02839), (0.02139, -0.03475, 0.0278), (0.0216, -0.03475, 0.027), (0.02139, -0.03475, 0.0262), (0.0208, -0.03475, 0.02561), (0.02, -0.03475, 0.0254), (0.0192, -0.03475, 0.02561), (0.01861, -0.03475, 0.0262), (0.0184, -0.03475, 0.027), (0.01861, -0.03475, 0.0278), (0.0192, -0.03475, 0.02839), (0.02, -0.03475, 0.0546), (0.0208, -0.03475, 0.05439), (0.02139, -0.03475, 0.0538), (0.0216, -0.03475, 0.053), (0.02139, -0.03475, 0.0522), (0.0208, -0.03475, 0.05161), (0.02, -0.03475, 0.0514), (0.0192, -0.03475, 0.05161), (0.01861, -0.03475, 0.0522), (0.0184, -0.03475, 0.053), (0.01861, -0.03475, 0.0538), (0.0192, -0.03475, 0.05439), (0.008742, -0.03475, 0.0481), (0.009542, -0.03475, 0.04789), (0.01013, -0.03475, 0.0473), (0.01034, -0.03475, 0.0465), (0.01013, -0.03475, 0.0457), (0.009542, -0.03475, 0.04511), (0.008742, -0.03475, 0.0449), (0.007942, -0.03475, 0.04511), (0.007356, -0.03475, 0.0457), (0.007142, -0.03475, 0.0465), (0.007356, -0.03475, 0.0473), (0.007942, -0.03475, 0.04789), (0.03126, -0.03475, 0.0481), (0.03206, -0.03475, 0.04789), (0.03264, -0.03475, 0.0473), (0.03286, -0.03475, 0.0465), (0.03264, -0.03475, 0.0457), (0.03206, -0.03475, 0.04511), (0.03126, -0.03475, 0.0449), (0.03046, -0.03475, 0.04511), (0.02987, -0.03475, 0.0457), (0.02966, -0.03475, 0.0465), (0.02987, -0.03475, 0.0473), (0.03046, -0.03475, 0.04789), (0.008742, -0.03475, 0.0351), (0.009542, -0.03475, 0.03489), (0.01013, -0.03475, 0.0343), (0.01034, -0.03475, 0.0335), (0.01013, -0.03475, 0.0327), (0.009542, -0.03475, 0.03211), (0.008742, -0.03475, 0.0319), (0.007942, -0.03475, 0.03211), (0.007356, -0.03475, 0.0327), (0.007142, -0.03475, 0.0335), (0.007356, -0.03475, 0.0343), (0.007942, -0.03475, 0.03489), (0.03126, -0.03475, 0.0351), (0.03206, -0.03475, 0.03489), (0.03264, -0.03475, 0.0343), (0.03286, -0.03475, 0.0335), (0.03264, -0.03475, 0.0327), (0.03206, -0.03475, 0.03211), (0.03126, -0.03475, 0.0319), (0.03046, -0.03475, 0.03211), (0.02987, -0.03475, 0.0327), (0.02966, -0.03475, 0.0335), (0.02987, -0.03475, 0.0343), (0.03046, -0.03475, 0.03489), (0.02733, -0.03625, 0.04654), (0.02735, -0.03625, 0.04615), (0.02753, -0.03625, 0.0458), (0.02878, -0.03625, 0.04362), (0.029, -0.03625, 0.04329), (0.02932, -0.03625, 0.04308), (0.03126, -0.03475, 0.03675), (0.02963, -0.03475, 0.03631), (0.02844, -0.03475, 0.03513), (0.02801, -0.03475, 0.0335), (0.02844, -0.03475, 0.03187), (0.02963, -0.03475, 0.03069), (0.03126, -0.03475, 0.03025), (0.03288, -0.03475, 0.03069), (0.03407, -0.03475, 0.03187), (0.03451, -0.03475, 0.0335), (0.03407, -0.03475, 0.03513), (0.03288, -0.03475, 0.03631), (0.01156, -0.03475, 0.03513), (0.01037, -0.03475, 0.03631), (0.008742, -0.03475, 0.03675), (0.007117, -0.03475, 0.03631), (0.005927, -0.03475, 0.03513), (0.005492, -0.03475, 0.0335), (0.005927, -0.03475, 0.03187), (0.007117, -0.03475, 0.03069), (0.008742, -0.03475, 0.03025), (0.01037, -0.03475, 0.03069), (0.01156, -0.03475, 0.03187), (0.01199, -0.03475, 0.0335), (0.02844, -0.03475, 0.04488), (0.02963, -0.03475, 0.04369), (0.03126, -0.03475, 0.04325), (0.03288, -0.03475, 0.04369), (0.03407, -0.03475, 0.04488), (0.03451, -0.03475, 0.0465), (0.03407, -0.03475, 0.04812), (0.03288, -0.03475, 0.04931), (0.03126, -0.03475, 0.04975), (0.02963, -0.03475, 0.04931), (0.02844, -0.03475, 0.04812), (0.02801, -0.03475, 0.0465), (0.005927, -0.03475, 0.04812), (0.005492, -0.03475, 0.0465), (0.005927, -0.03475, 0.04488), (0.007117, -0.03475, 0.04369), (0.008742, -0.03475, 0.04325), (0.01037, -0.03475, 0.04369), (0.01156, -0.03475, 0.04488), (0.01199, -0.03475, 0.0465), (0.01156, -0.03475, 0.04812), (0.01037, -0.03475, 0.04931), (0.008742, -0.03475, 0.04975), (0.007117, -0.03475, 0.04931), (0.01719, -0.03475, 0.05463), (0.01675, -0.03475, 0.053), (0.01719, -0.03475, 0.05138), (0.01837, -0.03475, 0.05019), (0.02, -0.03475, 0.04975), (0.02162, -0.03475, 0.05019), (0.02281, -0.03475, 0.05138), (0.02325, -0.03475, 0.053), (0.02281, -0.03475, 0.05463), (0.02162, -0.03475, 0.05581), (0.02, -0.03475, 0.05625), (0.01837, -0.03475, 0.05581), (0.02162, -0.03475, 0.02981), (0.02, -0.03475, 0.03025), (0.01837, -0.03475, 0.02981), (0.01719, -0.03475, 0.02863), (0.01675, -0.03475, 0.027), (0.01719, -0.03475, 0.02538), (0.01837, -0.03475, 0.02419), (0.02, -0.03475, 0.02375), (0.02162, -0.03475, 0.02419), (0.02281, -0.03475, 0.02538), (0.02325, -0.03475, 0.027), (0.02281, -0.03475, 0.02863), (-0.01649, -0.03525, 0.01764), (-0.01826, -0.03491, 0.01505), (-0.01991, -0.03391, 0.01264), (-0.02133, -0.03232, 0.01057), (-0.001202, -0.03925, 0.04), (0.036, -0.03925, 0.04), (0.01437, -0.03925, 0.053), (0.01156, -0.03925, 0.03513), (0.01199, -0.03925, 0.0335), (0.01437, -0.03925, 0.04), (0.01437, -0.03925, 0.027), (0.01423, -0.03925, 0.0003565), (-0.01432, -0.03925, 0.0002307), (0.01156, -0.03925, 0.03187), (0.01037, -0.03925, 0.03069), (0.008742, -0.03925, 0.03025), (0.007117, -0.03925, 0.03069), (0.005927, -0.03925, 0.03187), (0.005492, -0.03925, 0.0335), (0.005927, -0.03925, 0.03513), (0.007117, -0.03925, 0.03631), (0.008742, -0.03925, 0.03675), (0.01037, -0.03925, 0.03631), (0.01156, -0.03925, 0.04488), (0.01199, -0.03925, 0.0465), (0.01156, -0.03925, 0.04812), (0.007117, -0.03925, 0.04369), (0.008742, -0.03925, 0.04325), (0.01037, -0.03925, 0.04369), (0.005927, -0.03925, 0.04488), (0.005492, -0.03925, 0.0465), (0.005927, -0.03925, 0.04812), (0.007117, -0.03925, 0.04931), (0.008742, -0.03925, 0.04975), (0.01037, -0.03925, 0.04931), (0.02563, -0.03925, 0.053), (0.02963, -0.03925, 0.04369), (0.02563, -0.03925, 0.04), (0.03126, -0.03925, 0.04325), (0.03288, -0.03925, 0.04369), (0.03407, -0.03925, 0.04812), (0.03451, -0.03925, 0.0465), (0.03407, -0.03925, 0.04488), (0.02844, -0.03925, 0.04488), (0.02801, -0.03925, 0.0465), (0.02844, -0.03925, 0.04812), (0.02963, -0.03925, 0.04931), (0.03126, -0.03925, 0.04975), (0.03288, -0.03925, 0.04931), (0.03288, -0.03925, 0.03631), (0.02563, -0.03925, 0.027), (0.03126, -0.03925, 0.03025), (0.02963, -0.03925, 0.03069), (0.03407, -0.03925, 0.03513), (0.03451, -0.03925, 0.0335), (0.03407, -0.03925, 0.03187), (0.03288, -0.03925, 0.03069), (0.02844, -0.03925, 0.03187), (0.02801, -0.03925, 0.0335), (0.02844, -0.03925, 0.03513), (0.02963, -0.03925, 0.03631), (0.03126, -0.03925, 0.03675), (0.02162, -0.03925, 0.02419), (0.02, -0.03925, 0.02375), (0.02281, -0.03925, 0.05463), (0.02325, -0.03925, 0.053), (0.02281, -0.03925, 0.05138), (0.02162, -0.03925, 0.05019), (0.02, -0.03925, 0.04975), (0.01837, -0.03925, 0.05019), (0.01719, -0.03925, 0.05138), (0.01675, -0.03925, 0.053), (0.01719, -0.03925, 0.05463), (0.01837, -0.03925, 0.05581), (0.02, -0.03925, 0.05625), (0.02162, -0.03925, 0.05581), (0.01837, -0.03925, 0.02419), (0.01719, -0.03925, 0.02538), (0.01675, -0.03925, 0.027), (0.01719, -0.03925, 0.02863), (0.01837, -0.03925, 0.02981), (0.02, -0.03925, 0.03025), (0.02162, -0.03925, 0.02981), (0.02281, -0.03925, 0.02863), (0.02325, -0.03925, 0.027), (0.02281, -0.03925, 0.02538), (0.006105, 0.03325, 0.0489), (0.006105, 0.03825, 0.0489), (0.008292, 0.03325, 0.05163), (0.008292, 0.03825, 0.05163), (0.01101, 0.03325, 0.05383), (0.01101, 0.03825, 0.05383), (0.01412, 0.03325, 0.05542), (0.01412, 0.03825, 0.05542), (0.0175, 0.03325, 0.05631), (0.0175, 0.03825, 0.05631), (0.021, 0.03325, 0.05647), (0.021, 0.03825, 0.05647), (0.02445, 0.03325, 0.05589), (0.02445, 0.03825, 0.05589), (0.0277, 0.03325, 0.0546), (0.0277, 0.03825, 0.0546), (0.0306, 0.03325, 0.05265), (0.0306, 0.03825, 0.05265), (0.03303, 0.03325, 0.05013), (0.03303, 0.03825, 0.05013), (0.03487, 0.03325, 0.04715), (0.03487, 0.03825, 0.04715), (0.03604, 0.03325, 0.04386), (0.03604, 0.03825, 0.04386), (0.0365, 0.03325, 0.04039), (0.0365, 0.03825, 0.04039), (0.03621, 0.03325, 0.03691), (0.03621, 0.03825, 0.03691), (0.03519, 0.03325, 0.03356), (0.03519, 0.03825, 0.03356), (0.03349, 0.03325, 0.0305), (0.03349, 0.03825, 0.0305), (0.03347, 0.03325, 0.03052), (0.03347, 0.03825, 0.03052), (0.02096, 0.03825, 0.01167), (0.02096, 0.03325, 0.01167), (0.01971, 0.03825, 0.011), (0.01971, 0.03325, 0.011), (0.02042, 0.03825, 0.01118), (0.02042, 0.03325, 0.01118), (-0.01698, 0.03825, 0.011), (-0.01698, 0.03325, 0.011), (-0.01822, 0.03825, 0.01335), (-0.01822, 0.03325, 0.01335), (-0.01846, 0.03825, 0.01275), (-0.01846, 0.03325, 0.01275), (-0.01843, 0.03825, 0.0121), (-0.01843, 0.03325, 0.0121), (-0.01813, 0.03825, 0.01153), (-0.01813, 0.03325, 0.01153), (-0.01761, 0.03825, 0.01114), (-0.01761, 0.03325, 0.01114), (0.006099, 0.03325, 0.0489), (0.006099, 0.03825, 0.0489), (0.0295, 0.03825, 0.04), (0.02912, 0.03825, 0.04268), (0.02912, 0.03825, 0.03732), (0.02799, 0.03825, 0.03486), (0.02622, 0.03825, 0.03282), (0.01378, 0.03825, 0.03282), (0.01201, 0.03825, 0.03486), (0.01088, 0.03825, 0.03732), (0.0105, 0.03825, 0.04), (0.02395, 0.03825, 0.03136), (0.02135, 0.03825, 0.0306), (0.01865, 0.03825, 0.0306), (0.01605, 0.03825, 0.03136), (0.02395, 0.03825, 0.04864), (0.02135, 0.03825, 0.0494), (0.01865, 0.03825, 0.0494), (0.01605, 0.03825, 0.04864), (0.02799, 0.03825, 0.04514), (0.02622, 0.03825, 0.04718), (0.01378, 0.03825, 0.04718), (0.01201, 0.03825, 0.04514), (0.01088, 0.03825, 0.04268), (0.0295, 0.03325, 0.04), (0.02912, 0.03325, 0.04268), (0.02799, 0.03325, 0.04514), (0.02622, 0.03325, 0.04718), (0.02395, 0.03325, 0.04864), (0.02135, 0.03325, 0.0494), (0.01865, 0.03325, 0.0494), (0.01605, 0.03325, 0.04864), (0.01378, 0.03325, 0.04718), (0.01201, 0.03325, 0.04514), (0.01088, 0.03325, 0.04268), (0.0105, 0.03325, 0.04), (0.01088, 0.03325, 0.03732), (0.01201, 0.03325, 0.03486), (0.01378, 0.03325, 0.03282), (0.01605, 0.03325, 0.03136), (0.01865, 0.03325, 0.0306), (0.02135, 0.03325, 0.0306), (0.02395, 0.03325, 0.03136), (0.02622, 0.03325, 0.03282), (0.02799, 0.03325, 0.03486), (0.02912, 0.03325, 0.03732), (0.02, 0.03325, 0.032), (0.01764, 0.03325, 0.03236), (0.01549, 0.03325, 0.03339), (0.01375, 0.03325, 0.03501), (0.01255, 0.03325, 0.03708), (0.02236, 0.03325, 0.03236), (0.02451, 0.03325, 0.03339), (0.02625, 0.03325, 0.03501), (0.02745, 0.03325, 0.03708), (0.02798, 0.03325, 0.0394), (0.0278, 0.03325, 0.04178), (0.02693, 0.03325, 0.044), (0.02544, 0.03325, 0.04586), (0.02347, 0.03325, 0.04721), (0.02119, 0.03325, 0.04791), (0.01881, 0.03325, 0.04791), (0.01653, 0.03325, 0.04721), (0.01456, 0.03325, 0.04586), (0.01307, 0.03325, 0.044), (0.0122, 0.03325, 0.04178), (0.012, 0.03325, 0.04), (0.01202, 0.03325, 0.0394), (0.01549, 0.03635, 0.03339), (0.01764, 0.03635, 0.03236), (0.02, 0.03635, 0.04), (0.02, 0.03635, 0.032), (0.02236, 0.03635, 0.03236), (0.01202, 0.03635, 0.0394), (0.01255, 0.03635, 0.03708), (0.01375, 0.03635, 0.03501), (0.01456, 0.03635, 0.04586), (0.01307, 0.03635, 0.044), (0.0122, 0.03635, 0.04178), (0.02119, 0.03635, 0.04791), (0.01881, 0.03635, 0.04791), (0.01653, 0.03635, 0.04721), (0.02693, 0.03635, 0.044), (0.02544, 0.03635, 0.04586), (0.02347, 0.03635, 0.04721), (0.02745, 0.03635, 0.03708), (0.02798, 0.03635, 0.0394), (0.0278, 0.03635, 0.04178), (0.02451, 0.03635, 0.03339), (0.02625, 0.03635, 0.03501), (0.005799, 0.03325, 0.00875), (0.006, 0.03325, 0.008), (-0.005799, 0.03325, 0.00875), (-0.00525, 0.03325, 0.009299), (0.005799, 0.03325, 0.00225), (0.00525, 0.03325, 0.001701), (-0.0045, 0.03325, 0.0095), (0.0045, 0.03325, 0.0095), (0.00525, 0.03325, 0.009299), (0.006, 0.03325, 0.003), (-0.006, 0.03325, 0.008), (-0.006, 0.03325, 0.003), (-0.005799, 0.03325, 0.00225), (-0.02139, 0.03325, 0.01049), (-0.02188, 0.03325, 0.009209), (0.0045, 0.03325, 0.0015), (-0.0045, 0.03325, 0.0015), (-0.00525, 0.03325, 0.001701), (0.005556, 0.03325, 0.04988), (0.007861, 0.03325, 0.05261), (0.01067, 0.03325, 0.05481), (0.01387, 0.03325, 0.05639), (0.01733, 0.03325, 0.05729), (0.02089, 0.03325, 0.05748), (0.02442, 0.03325, 0.05693), (0.02777, 0.03325, 0.05568), (0.03079, 0.03325, 0.05378), (0.03336, 0.03325, 0.0513), (0.03538, 0.03325, 0.04836), (0.03675, 0.03325, 0.04506), (0.03743, 0.03325, 0.04156), (0.03738, 0.03325, 0.03799), (0.03661, 0.03325, 0.0345), (0.03515, 0.03325, 0.03124), (-0.013, 0.03625, 0.006), (-0.013, 0.03925, 0.006), (-0.01266, 0.03625, 0.007394), (-0.01266, 0.03925, 0.007394), (-0.0117, 0.03625, 0.008469), (-0.0117, 0.03925, 0.008469), (-0.01036, 0.03625, 0.008978), (-0.01036, 0.03925, 0.008978), (-0.008936, 0.03625, 0.008805), (-0.008936, 0.03925, 0.008805), (-0.007754, 0.03625, 0.007989), (-0.007754, 0.03925, 0.007989), (-0.007087, 0.03625, 0.006718), (-0.007087, 0.03925, 0.006718), (-0.007, 0.03625, 0.006), (-0.007, 0.03925, 0.006), (-0.007087, 0.03625, 0.005282), (-0.007087, 0.03925, 0.005282), (-0.007754, 0.03625, 0.004011), (-0.007754, 0.03925, 0.004011), (-0.008936, 0.03625, 0.003195), (-0.008936, 0.03925, 0.003195), (-0.01036, 0.03625, 0.003022), (-0.01036, 0.03925, 0.003022), (-0.0117, 0.03625, 0.003531), (-0.0117, 0.03925, 0.003531), (-0.01266, 0.03625, 0.004606), (-0.01266, 0.03925, 0.004606), (-0.00875, 0.03625, 0.006), (-0.008917, 0.03625, 0.005375), (-0.009375, 0.03625, 0.004917), (-0.01, 0.03625, 0.00475), (-0.01063, 0.03625, 0.004917), (-0.01108, 0.03625, 0.005375), (-0.01125, 0.03625, 0.006), (-0.01108, 0.03625, 0.006625), (-0.01063, 0.03625, 0.007083), (-0.01, 0.03625, 0.00725), (-0.009375, 0.03625, 0.007083), (-0.008917, 0.03625, 0.006625), (0.007, 0.03625, 0.006), (0.007, 0.03925, 0.006), (0.007344, 0.03625, 0.007394), (0.007344, 0.03925, 0.007394), (0.008296, 0.03625, 0.008469), (0.008296, 0.03925, 0.008469), (0.009638, 0.03625, 0.008978), (0.009638, 0.03925, 0.008978), (0.01106, 0.03625, 0.008805), (0.01106, 0.03925, 0.008805), (0.01225, 0.03625, 0.007989), (0.01225, 0.03925, 0.007989), (0.01291, 0.03625, 0.006718), (0.01291, 0.03925, 0.006718), (0.013, 0.03625, 0.006), (0.013, 0.03925, 0.006), (0.01291, 0.03625, 0.005282), (0.01291, 0.03925, 0.005282), (0.01225, 0.03625, 0.004011), (0.01225, 0.03925, 0.004011), (0.01106, 0.03625, 0.003195), (0.01106, 0.03925, 0.003195), (0.009638, 0.03625, 0.003022), (0.009638, 0.03925, 0.003022), (0.008296, 0.03625, 0.003531), (0.008296, 0.03925, 0.003531), (0.007344, 0.03625, 0.004606), (0.007344, 0.03925, 0.004606), (0.01125, 0.03625, 0.006), (0.01108, 0.03625, 0.005375), (0.01063, 0.03625, 0.004917), (0.01, 0.03625, 0.00475), (0.009375, 0.03625, 0.004917), (0.008917, 0.03625, 0.005375), (0.00875, 0.03625, 0.006), (0.008917, 0.03625, 0.006625), (0.009375, 0.03625, 0.007083), (0.01, 0.03625, 0.00725), (0.01063, 0.03625, 0.007083), (0.01108, 0.03625, 0.006625), (-0.0153, 0.03925, 0.0008872), (-0.02104, 0.03925, 0.006679), (0.01281, 0.03925, -8.572e-10), (-0.01317, 0.03925, -8.572e-10), (0.01531, 0.03925, 0.001341), (0.03515, 0.03925, 0.03124), (0.005556, 0.03925, 0.04988), (-0.02139, 0.03925, 0.01049), (-0.02188, 0.03925, 0.009209), (-0.02176, 0.03925, 0.007845), (-0.01432, 0.03925, 0.0002307), (0.02777, 0.03925, 0.05568), (0.02442, 0.03925, 0.05693), (0.02089, 0.03925, 0.05748), (0.03336, 0.03925, 0.0513), (0.03538, 0.03925, 0.04836), (0.03661, 0.03925, 0.0345), (0.03079, 0.03925, 0.05378), (0.007861, 0.03925, 0.05261), (0.01067, 0.03925, 0.05481), (0.01387, 0.03925, 0.05639), (0.01733, 0.03925, 0.05729), (0.01423, 0.03925, 0.0003565), (0.03675, 0.03925, 0.04506), (0.03743, 0.03925, 0.04156), (0.03738, 0.03925, 0.03799), (-0.0045, 0.03775, 0.0095), (-0.00525, 0.03775, 0.009299), (-0.005799, 0.03775, 0.00875), (-0.006, 0.03775, 0.008), (-0.006, 0.03775, 0.003), (-0.005799, 0.03775, 0.00225), (-0.00525, 0.03775, 0.001701), (-0.0045, 0.03775, 0.0015), (0.0045, 0.03775, 0.0015), (0.00525, 0.03775, 0.001701), (0.005799, 0.03775, 0.00225), (0.006, 0.03775, 0.003), (0.006, 0.03775, 0.008), (0.005799, 0.03775, 0.00875), (0.00525, 0.03775, 0.009299), (0.0045, 0.03775, 0.0095)], [], [(0, 1, 2), (2, 1, 3), (2, 3, 4), (4, 3, 5), (4, 5, 6), (6, 5, 7), (6, 7, 8), (8, 7, 9), (10, 11, 12), (12, 11, 13), (12, 13, 14), (14, 13, 15), (14, 15, 0), (0, 15, 1), (16, 17, 18), (18, 17, 19), (18, 19, 20), (20, 19, 21), (20, 21, 22), (22, 21, 23), (22, 23, 10), (10, 23, 11), (24, 25, 26), (26, 25, 27), (26, 27, 28), (28, 27, 29), (28, 29, 16), (16, 29, 17), (30, 31, 32), (32, 31, 33), (32, 33, 34), (34, 33, 35), (34, 35, 36), (36, 35, 37), (36, 37, 24), (24, 37, 25), (38, 39, 40), (40, 39, 41), (40, 41, 42), (42, 41, 43), (42, 43, 30), (30, 43, 31), (44, 45, 46), (46, 45, 47), (46, 47, 48), (48, 47, 49), (48, 49, 50), (50, 49, 51), (50, 51, 38), (38, 51, 39), (52, 53, 54), (54, 53, 55), (54, 55, 56), (56, 55, 57), (56, 57, 44), (44, 57, 45), (58, 59, 60), (60, 59, 61), (60, 61, 62), (62, 61, 63), (62, 63, 64), (64, 63, 65), (64, 65, 52), (52, 65, 53), (66, 67, 68), (68, 67, 69), (68, 69, 70), (70, 69, 71), (70, 71, 58), (58, 71, 59), (72, 73, 74), (74, 73, 75), (74, 75, 76), (76, 75, 77), (76, 77, 78), (78, 77, 79), (78, 79, 66), (66, 79, 67), (8, 9, 80), (80, 9, 81), (73, 72, 82), (82, 72, 83), (82, 83, 81), (81, 83, 84), (81, 84, 80), (85, 86, 87), (88, 89, 87), (87, 89, 90), (87, 90, 85), (91, 92, 93), (93, 92, 94), (93, 94, 95), (95, 94, 96), (95, 96, 85), (85, 96, 97), (85, 97, 86), (86, 97, 98), (99, 100, 101), (101, 100, 85), (101, 85, 102), (102, 85, 90), (103, 104, 105), (106, 107, 108), (109, 110, 111), (112, 113, 114), (115, 116, 117), (118, 119, 113), (113, 119, 120), (113, 120, 114), (114, 121, 112), (112, 121, 122), (112, 122, 111), (111, 122, 123), (111, 123, 109), (73, 124, 116), (125, 53, 107), (107, 53, 65), (107, 65, 108), (108, 65, 126), (127, 128, 113), (129, 130, 131), (131, 130, 132), (131, 132, 112), (113, 128, 108), (108, 128, 133), (108, 133, 106), (132, 134, 112), (112, 134, 135), (112, 135, 113), (113, 135, 136), (113, 136, 127), (137, 138, 139), (139, 29, 137), (137, 29, 27), (137, 27, 140), (140, 27, 25), (140, 25, 141), (141, 25, 37), (141, 37, 142), (142, 37, 35), (142, 35, 143), (143, 35, 33), (143, 33, 31), (138, 144, 139), (139, 144, 145), (139, 145, 105), (105, 145, 146), (105, 146, 103), (147, 139, 148), (148, 139, 149), (148, 149, 150), (147, 151, 139), (139, 151, 152), (139, 152, 29), (29, 152, 153), (29, 153, 17), (17, 153, 154), (17, 154, 19), (19, 154, 155), (19, 155, 156), (11, 23, 156), (157, 11, 158), (158, 11, 156), (158, 156, 159), (159, 156, 155), (160, 161, 162), (131, 163, 161), (161, 163, 164), (161, 164, 162), (111, 165, 166), (166, 167, 111), (111, 167, 168), (111, 168, 112), (112, 168, 169), (112, 169, 131), (131, 169, 170), (131, 170, 163), (171, 172, 165), (165, 172, 173), (165, 173, 166), (149, 174, 171), (171, 174, 175), (171, 175, 172), (162, 176, 160), (160, 176, 177), (160, 177, 105), (177, 178, 105), (105, 178, 179), (105, 179, 139), (139, 179, 180), (139, 180, 149), (149, 180, 181), (149, 181, 174), (126, 61, 108), (108, 61, 59), (108, 59, 113), (113, 59, 71), (113, 71, 69), (125, 129, 53), (53, 129, 182), (53, 182, 55), (55, 182, 183), (55, 183, 57), (184, 185, 186), (186, 185, 187), (186, 187, 183), (188, 41, 189), (189, 41, 39), (189, 39, 190), (190, 39, 51), (190, 51, 191), (191, 51, 49), (191, 49, 192), (192, 49, 47), (192, 47, 193), (193, 47, 45), (193, 45, 194), (194, 45, 57), (194, 57, 195), (195, 57, 183), (195, 183, 196), (196, 183, 187), (31, 43, 197), (197, 43, 41), (197, 41, 186), (186, 41, 188), (186, 188, 184), (157, 198, 11), (11, 198, 199), (11, 199, 13), (13, 199, 200), (13, 200, 15), (201, 81, 202), (202, 81, 9), (202, 9, 203), (203, 9, 7), (203, 7, 204), (204, 7, 5), (204, 5, 205), (205, 5, 3), (205, 3, 206), (206, 3, 1), (206, 1, 207), (207, 1, 15), (207, 15, 208), (208, 15, 200), (209, 210, 211), (211, 210, 212), (211, 212, 200), (200, 212, 213), (200, 213, 208), (73, 82, 214), (214, 82, 81), (214, 81, 211), (211, 81, 201), (211, 201, 209), (117, 118, 115), (115, 118, 113), (115, 113, 67), (67, 113, 69), (73, 116, 75), (75, 116, 115), (75, 115, 77), (77, 115, 67), (77, 67, 79), (129, 131, 182), (182, 131, 161), (182, 161, 183), (183, 161, 160), (183, 160, 186), (186, 160, 105), (186, 105, 197), (197, 105, 104), (197, 104, 31), (31, 104, 215), (31, 215, 143), (124, 73, 110), (110, 73, 214), (110, 214, 111), (111, 214, 211), (111, 211, 165), (165, 211, 200), (165, 200, 171), (171, 200, 199), (171, 199, 149), (149, 199, 198), (149, 198, 150), (216, 217, 218), (218, 217, 219), (218, 219, 220), (220, 219, 221), (220, 221, 222), (222, 221, 223), (222, 223, 224), (224, 223, 225), (224, 225, 226), (226, 225, 227), (226, 227, 228), (228, 227, 229), (228, 229, 230), (230, 229, 231), (230, 231, 232), (232, 231, 233), (232, 233, 234), (234, 233, 235), (234, 235, 236), (236, 235, 237), (236, 237, 238), (238, 237, 239), (238, 239, 216), (216, 239, 217), (240, 241, 242), (242, 241, 243), (242, 243, 244), (244, 243, 245), (244, 245, 246), (246, 245, 247), (246, 247, 248), (248, 247, 249), (248, 249, 250), (250, 249, 251), (250, 251, 252), (252, 251, 253), (252, 253, 254), (254, 253, 255), (254, 255, 256), (256, 255, 257), (256, 257, 258), (258, 257, 259), (258, 259, 260), (260, 259, 261), (260, 261, 262), (262, 261, 263), (262, 263, 240), (240, 263, 241), (264, 265, 266), (267, 268, 269), (270, 271, 266), (266, 271, 272), (266, 272, 264), (264, 272, 267), (264, 267, 273), (273, 267, 269), (20, 22, 274), (83, 72, 74), (274, 2, 275), (276, 4, 6), (277, 278, 279), (84, 276, 80), (80, 276, 6), (80, 6, 8), (280, 76, 78), (4, 279, 2), (2, 279, 281), (2, 281, 275), (0, 2, 14), (14, 2, 274), (14, 274, 12), (12, 274, 22), (12, 22, 10), (84, 83, 280), (280, 83, 74), (280, 74, 76), (70, 58, 60), (4, 276, 279), (279, 276, 282), (279, 282, 277), (36, 24, 283), (283, 24, 26), (26, 28, 283), (283, 28, 16), (283, 16, 274), (274, 16, 18), (274, 18, 20), (70, 60, 284), (284, 60, 62), (284, 62, 285), (286, 287, 288), (289, 290, 291), (291, 290, 292), (291, 292, 293), (46, 48, 294), (288, 293, 286), (286, 293, 292), (286, 292, 295), (295, 292, 296), (295, 296, 297), (297, 296, 274), (297, 274, 298), (298, 274, 275), (78, 66, 280), (280, 66, 68), (280, 68, 299), (299, 68, 70), (299, 70, 300), (300, 70, 284), (50, 38, 40), (48, 50, 294), (294, 50, 40), (294, 40, 301), (301, 40, 42), (301, 42, 32), (32, 42, 30), (36, 283, 34), (34, 283, 302), (34, 302, 303), (62, 64, 285), (285, 64, 52), (285, 52, 54), (304, 285, 305), (305, 285, 54), (305, 54, 294), (294, 54, 56), (294, 56, 46), (46, 56, 44), (306, 307, 303), (303, 307, 301), (303, 301, 34), (34, 301, 32), (308, 309, 310), (310, 311, 308), (308, 311, 312), (308, 312, 313), (313, 312, 314), (314, 315, 316), (317, 318, 319), (316, 320, 314), (314, 320, 321), (314, 321, 313), (313, 321, 322), (313, 322, 319), (319, 322, 323), (319, 323, 317), (324, 325, 326), (326, 325, 133), (326, 133, 327), (327, 133, 128), (327, 128, 328), (328, 128, 127), (328, 127, 329), (329, 127, 136), (329, 136, 330), (330, 136, 135), (330, 135, 331), (331, 135, 332), (331, 332, 333), (333, 332, 132), (333, 132, 334), (334, 132, 130), (334, 130, 335), (335, 130, 129), (335, 129, 336), (336, 129, 125), (336, 125, 337), (337, 125, 107), (337, 107, 324), (324, 107, 325), (87, 338, 88), (88, 338, 339), (88, 339, 89), (89, 339, 340), (89, 340, 90), (90, 340, 341), (102, 90, 342), (342, 90, 341), (102, 342, 101), (101, 342, 343), (101, 343, 99), (99, 343, 344), (99, 344, 100), (100, 344, 345), (100, 345, 85), (85, 345, 346), (347, 95, 348), (348, 95, 85), (348, 85, 349), (349, 85, 346), (350, 94, 351), (351, 94, 92), (351, 92, 352), (352, 92, 91), (352, 91, 353), (353, 91, 93), (353, 93, 347), (347, 93, 95), (350, 354, 94), (94, 354, 96), (355, 86, 356), (356, 86, 98), (356, 98, 357), (357, 98, 97), (357, 97, 354), (354, 97, 96), (87, 86, 338), (338, 86, 355), (358, 359, 360), (360, 359, 148), (360, 148, 361), (361, 148, 150), (361, 150, 362), (362, 150, 198), (362, 198, 363), (363, 198, 157), (363, 157, 364), (364, 157, 158), (364, 158, 365), (365, 158, 366), (365, 366, 367), (367, 366, 155), (367, 155, 368), (368, 155, 154), (368, 154, 369), (369, 154, 153), (369, 153, 370), (370, 153, 152), (370, 152, 371), (371, 152, 151), (371, 151, 358), (358, 151, 359), (372, 373, 178), (178, 373, 374), (178, 374, 179), (179, 374, 375), (179, 375, 180), (180, 375, 376), (180, 376, 181), (181, 376, 377), (181, 377, 174), (174, 377, 378), (174, 378, 175), (175, 378, 379), (175, 379, 172), (172, 379, 380), (172, 380, 173), (173, 380, 381), (173, 381, 382), (382, 381, 383), (382, 383, 167), (167, 383, 384), (167, 384, 168), (168, 384, 385), (168, 385, 169), (169, 385, 386), (169, 386, 170), (170, 386, 387), (170, 387, 163), (163, 387, 388), (163, 388, 164), (164, 388, 389), (164, 389, 162), (162, 389, 390), (162, 390, 176), (176, 390, 391), (176, 391, 372), (372, 391, 373), (392, 193, 393), (393, 193, 194), (393, 194, 394), (394, 194, 195), (394, 195, 395), (395, 195, 196), (395, 196, 396), (396, 196, 187), (396, 187, 397), (397, 187, 185), (397, 185, 398), (398, 185, 184), (398, 184, 399), (399, 184, 188), (399, 188, 400), (400, 188, 189), (400, 189, 401), (401, 189, 190), (401, 190, 402), (402, 190, 191), (402, 191, 403), (403, 191, 192), (403, 192, 392), (392, 192, 193), (404, 103, 405), (405, 103, 146), (405, 146, 406), (406, 146, 145), (406, 145, 407), (407, 145, 144), (407, 144, 408), (408, 144, 138), (408, 138, 409), (409, 138, 137), (409, 137, 410), (410, 137, 140), (410, 140, 411), (411, 140, 141), (411, 141, 412), (412, 141, 142), (412, 142, 413), (413, 142, 143), (413, 143, 414), (414, 143, 215), (414, 215, 415), (415, 215, 104), (415, 104, 404), (404, 104, 103), (416, 209, 417), (417, 209, 201), (417, 201, 418), (418, 201, 202), (418, 202, 419), (419, 202, 203), (419, 203, 420), (420, 203, 204), (420, 204, 421), (421, 204, 205), (421, 205, 422), (422, 205, 206), (422, 206, 423), (423, 206, 207), (423, 207, 424), (424, 207, 208), (424, 208, 425), (425, 208, 213), (425, 213, 426), (426, 213, 212), (426, 212, 427), (427, 212, 210), (427, 210, 416), (416, 210, 209), (428, 119, 429), (429, 119, 118), (429, 118, 430), (430, 118, 117), (430, 117, 431), (431, 117, 116), (431, 116, 432), (432, 116, 124), (432, 124, 433), (433, 124, 110), (433, 110, 434), (434, 110, 109), (434, 109, 435), (435, 109, 123), (435, 123, 436), (436, 123, 122), (436, 122, 437), (437, 122, 121), (437, 121, 438), (438, 121, 114), (438, 114, 439), (439, 114, 120), (439, 120, 428), (428, 120, 119), (440, 441, 442), (442, 441, 443), (442, 443, 444), (444, 443, 445), (444, 445, 446), (446, 445, 447), (446, 447, 448), (448, 447, 449), (450, 448, 451), (451, 448, 449), (450, 451, 452), (452, 451, 453), (452, 453, 454), (454, 453, 455), (454, 455, 456), (456, 455, 457), (458, 459, 311), (309, 460, 310), (310, 460, 461), (310, 461, 311), (311, 461, 462), (311, 462, 458), (459, 463, 311), (311, 463, 464), (311, 464, 312), (312, 464, 465), (312, 465, 314), (314, 465, 315), (315, 465, 466), (315, 466, 316), (316, 466, 467), (316, 467, 320), (320, 467, 468), (320, 468, 321), (321, 468, 469), (322, 321, 470), (470, 321, 469), (322, 470, 323), (323, 470, 471), (323, 471, 317), (317, 471, 472), (317, 472, 318), (318, 472, 473), (318, 473, 319), (319, 473, 474), (475, 476, 313), (313, 476, 477), (313, 477, 308), (475, 313, 478), (478, 313, 319), (478, 319, 474), (479, 461, 460), (480, 481, 482), (482, 481, 483), (483, 484, 482), (482, 484, 485), (482, 485, 486), (486, 485, 309), (309, 485, 460), (460, 485, 487), (460, 487, 479), (476, 488, 477), (477, 488, 486), (477, 486, 308), (308, 486, 309), (489, 490, 491), (491, 490, 492), (491, 492, 493), (493, 492, 494), (495, 496, 497), (498, 499, 500), (500, 499, 501), (497, 502, 495), (495, 502, 503), (495, 503, 499), (499, 503, 504), (499, 504, 501), (481, 505, 498), (484, 483, 506), (506, 483, 481), (496, 507, 508), (508, 507, 509), (509, 510, 508), (508, 510, 511), (508, 511, 512), (481, 498, 506), (506, 498, 500), (506, 500, 513), (513, 500, 501), (513, 501, 514), (514, 501, 504), (514, 504, 515), (515, 504, 503), (515, 503, 516), (516, 503, 502), (516, 502, 508), (508, 502, 497), (508, 497, 496), (517, 485, 484), (518, 519, 512), (512, 519, 520), (512, 520, 508), (508, 520, 521), (508, 521, 516), (516, 521, 522), (516, 522, 515), (515, 522, 523), (515, 523, 514), (514, 523, 513), (513, 523, 524), (513, 524, 506), (506, 524, 525), (506, 525, 484), (484, 525, 526), (484, 526, 517), (485, 517, 487), (487, 517, 479), (479, 517, 527), (527, 517, 526), (527, 526, 528), (529, 530, 519), (519, 530, 531), (519, 531, 520), (519, 518, 532), (532, 533, 519), (519, 533, 534), (519, 534, 529), (531, 535, 520), (520, 535, 536), (520, 536, 521), (521, 536, 537), (521, 537, 522), (537, 538, 522), (522, 538, 539), (522, 539, 523), (523, 539, 540), (523, 540, 524), (524, 540, 541), (524, 541, 525), (525, 541, 542), (525, 542, 526), (526, 542, 543), (526, 543, 528), (544, 545, 546), (545, 547, 546), (546, 547, 548), (546, 548, 549), (544, 546, 550), (550, 546, 551), (550, 551, 552), (552, 551, 553), (553, 551, 554), (553, 554, 555), (555, 554, 456), (555, 456, 457), (549, 556, 546), (546, 556, 551), (551, 556, 554), (554, 556, 557), (554, 557, 456), (452, 454, 450), (450, 454, 456), (450, 456, 448), (448, 456, 557), (444, 446, 442), (442, 446, 448), (442, 448, 440), (440, 448, 557), (441, 440, 558), (558, 440, 557), (556, 559, 557), (557, 559, 560), (560, 561, 557), (557, 561, 562), (557, 562, 558), (464, 563, 465), (361, 362, 564), (535, 531, 565), (553, 555, 566), (566, 555, 457), (566, 457, 567), (411, 568, 569), (570, 341, 340), (354, 571, 357), (357, 571, 356), (340, 339, 570), (570, 339, 338), (570, 338, 571), (571, 338, 355), (571, 355, 356), (567, 457, 570), (570, 457, 455), (570, 455, 341), (572, 346, 573), (573, 346, 345), (573, 345, 344), (455, 453, 341), (341, 453, 451), (341, 451, 342), (342, 451, 573), (342, 573, 343), (343, 573, 344), (574, 348, 572), (572, 348, 349), (572, 349, 346), (351, 352, 575), (575, 352, 353), (575, 353, 574), (574, 353, 347), (574, 347, 348), (354, 468, 571), (571, 468, 467), (571, 467, 466), (576, 375, 374), (576, 374, 577), (375, 576, 376), (376, 576, 578), (376, 578, 377), (377, 578, 579), (377, 579, 378), (378, 579, 379), (379, 579, 580), (379, 580, 380), (380, 580, 381), (381, 580, 581), (381, 581, 383), (582, 583, 385), (385, 583, 584), (385, 584, 386), (390, 389, 585), (585, 389, 388), (585, 388, 584), (584, 388, 387), (584, 387, 386), (373, 391, 586), (587, 409, 569), (569, 409, 410), (569, 410, 411), (415, 404, 588), (588, 404, 577), (404, 405, 577), (577, 405, 406), (577, 406, 576), (576, 406, 407), (576, 407, 408), (411, 412, 568), (568, 412, 413), (568, 413, 588), (588, 413, 414), (588, 414, 415), (565, 589, 421), (581, 423, 424), (417, 418, 590), (590, 418, 419), (590, 419, 589), (589, 419, 420), (589, 420, 421), (424, 425, 581), (581, 425, 591), (581, 591, 383), (383, 591, 384), (425, 426, 591), (591, 426, 427), (591, 427, 590), (590, 427, 416), (590, 416, 417), (592, 443, 593), (593, 443, 441), (593, 441, 558), (451, 449, 573), (573, 449, 447), (573, 447, 592), (592, 447, 445), (592, 445, 443), (582, 594, 552), (536, 535, 595), (595, 535, 565), (595, 565, 422), (422, 565, 421), (595, 596, 536), (536, 596, 564), (536, 564, 537), (537, 564, 362), (362, 363, 537), (537, 363, 364), (537, 364, 538), (538, 364, 365), (538, 365, 539), (539, 365, 540), (370, 371, 597), (597, 371, 358), (597, 358, 564), (564, 358, 360), (564, 360, 361), (365, 367, 540), (540, 367, 368), (540, 368, 369), (569, 541, 587), (587, 541, 540), (587, 540, 597), (597, 540, 369), (597, 369, 370), (598, 543, 542), (474, 473, 575), (575, 473, 472), (575, 472, 351), (351, 472, 471), (351, 471, 350), (350, 471, 470), (350, 470, 354), (354, 470, 469), (354, 469, 468), (575, 599, 474), (474, 599, 600), (474, 600, 478), (432, 590, 431), (431, 590, 594), (431, 594, 430), (430, 594, 429), (432, 433, 590), (590, 433, 434), (590, 434, 591), (591, 434, 435), (591, 435, 436), (385, 384, 582), (582, 384, 591), (582, 591, 437), (437, 591, 436), (437, 438, 582), (582, 438, 439), (582, 439, 594), (594, 439, 428), (594, 428, 429), (584, 328, 329), (334, 335, 585), (552, 553, 582), (582, 553, 566), (582, 566, 583), (583, 566, 567), (583, 567, 584), (584, 567, 570), (584, 570, 328), (328, 570, 327), (329, 330, 584), (584, 330, 331), (584, 331, 585), (585, 331, 333), (585, 333, 334), (391, 390, 586), (586, 390, 585), (586, 585, 571), (571, 585, 335), (571, 335, 336), (336, 337, 571), (571, 337, 324), (571, 324, 570), (570, 324, 326), (570, 326, 327), (422, 423, 595), (595, 423, 581), (595, 581, 596), (596, 581, 580), (596, 580, 564), (564, 580, 579), (564, 579, 597), (597, 579, 578), (597, 578, 587), (587, 578, 576), (587, 576, 409), (409, 576, 408), (466, 465, 571), (571, 465, 563), (571, 563, 586), (586, 563, 464), (586, 464, 601), (601, 464, 463), (601, 463, 459), (399, 400, 588), (588, 400, 401), (588, 401, 601), (601, 401, 402), (402, 403, 601), (601, 403, 392), (601, 392, 586), (586, 392, 393), (586, 393, 394), (394, 395, 586), (586, 395, 577), (586, 577, 373), (373, 577, 374), (395, 396, 577), (577, 396, 397), (577, 397, 588), (588, 397, 398), (588, 398, 399), (459, 602, 601), (601, 602, 603), (601, 603, 588), (588, 603, 604), (588, 604, 568), (568, 604, 598), (568, 598, 569), (569, 598, 542), (569, 542, 541), (499, 239, 237), (499, 237, 495), (237, 235, 495), (495, 235, 233), (495, 233, 605), (605, 233, 231), (605, 231, 606), (606, 231, 607), (607, 231, 229), (607, 229, 227), (227, 225, 607), (607, 225, 223), (607, 223, 608), (608, 223, 221), (608, 221, 219), (217, 259, 257), (217, 239, 259), (259, 239, 499), (259, 499, 261), (261, 499, 609), (261, 609, 263), (263, 609, 480), (263, 480, 241), (241, 480, 482), (241, 482, 243), (243, 482, 610), (243, 610, 608), (251, 219, 253), (253, 219, 217), (253, 217, 255), (255, 217, 257), (251, 249, 219), (219, 249, 247), (219, 247, 608), (608, 247, 245), (608, 245, 243), (611, 612, 490), (490, 612, 492), (611, 613, 612), (612, 613, 614), (612, 614, 615), (492, 616, 494), (494, 616, 493), (493, 616, 617), (491, 493, 617), (491, 618, 489), (489, 618, 619), (620, 621, 618), (618, 621, 622), (618, 622, 619), (623, 624, 625), (607, 612, 606), (606, 612, 615), (618, 556, 620), (620, 556, 549), (620, 549, 615), (626, 627, 628), (511, 606, 512), (512, 606, 615), (512, 615, 518), (518, 615, 549), (518, 549, 532), (532, 549, 548), (618, 629, 556), (556, 629, 630), (556, 630, 631), (632, 559, 628), (628, 559, 556), (628, 556, 626), (626, 556, 631), (627, 633, 628), (628, 633, 634), (628, 634, 635), (635, 634, 623), (635, 623, 636), (636, 623, 625), (637, 608, 610), (638, 639, 637), (640, 641, 642), (642, 643, 640), (640, 643, 644), (640, 644, 638), (638, 644, 645), (638, 645, 639), (637, 610, 638), (638, 610, 482), (638, 482, 486), (280, 646, 84), (84, 646, 647), (84, 647, 276), (648, 279, 649), (649, 279, 278), (649, 278, 650), (650, 278, 277), (650, 277, 651), (651, 277, 282), (651, 282, 647), (647, 282, 276), (220, 222, 652), (652, 222, 648), (222, 224, 648), (648, 224, 226), (648, 226, 279), (279, 226, 228), (279, 228, 230), (230, 232, 279), (279, 232, 234), (279, 234, 281), (281, 234, 236), (236, 238, 281), (281, 238, 216), (281, 216, 652), (652, 216, 218), (652, 218, 220), (653, 295, 297), (653, 297, 654), (654, 297, 298), (654, 298, 655), (655, 298, 275), (655, 275, 656), (656, 275, 281), (656, 281, 652), (653, 657, 295), (295, 657, 286), (286, 657, 287), (287, 657, 658), (287, 658, 288), (288, 658, 659), (288, 659, 293), (293, 659, 660), (291, 293, 661), (661, 293, 660), (291, 661, 289), (289, 661, 662), (289, 662, 290), (290, 662, 663), (290, 663, 292), (292, 663, 664), (296, 292, 665), (665, 292, 664), (296, 665, 666), (296, 666, 274), (274, 666, 667), (274, 667, 283), (283, 667, 668), (283, 668, 302), (248, 250, 668), (668, 250, 252), (668, 252, 302), (302, 252, 254), (260, 303, 258), (258, 303, 302), (258, 302, 256), (256, 302, 254), (260, 262, 303), (303, 262, 240), (303, 240, 669), (240, 242, 669), (669, 242, 244), (669, 244, 668), (668, 244, 246), (668, 246, 248), (303, 669, 306), (306, 669, 670), (306, 670, 307), (307, 670, 671), (307, 671, 301), (301, 671, 672), (266, 265, 673), (673, 265, 674), (675, 272, 271), (675, 271, 676), (676, 271, 270), (676, 270, 677), (677, 270, 266), (677, 266, 673), (267, 272, 678), (678, 272, 675), (267, 678, 679), (267, 679, 268), (268, 679, 680), (268, 680, 269), (269, 680, 681), (269, 681, 273), (681, 682, 273), (273, 682, 264), (294, 301, 674), (674, 301, 672), (683, 294, 682), (682, 294, 674), (682, 674, 264), (264, 674, 265), (684, 685, 285), (285, 685, 284), (646, 686, 629), (629, 618, 491), (664, 663, 608), (637, 680, 679), (679, 678, 637), (637, 678, 675), (637, 675, 608), (687, 688, 637), (637, 688, 683), (675, 676, 608), (608, 676, 677), (608, 677, 673), (686, 689, 629), (629, 689, 685), (629, 685, 637), (637, 685, 684), (637, 684, 687), (668, 667, 666), (607, 651, 647), (683, 682, 637), (637, 682, 681), (637, 681, 680), (673, 674, 608), (608, 674, 672), (608, 672, 671), (671, 670, 608), (608, 670, 669), (608, 669, 664), (664, 669, 668), (664, 668, 665), (665, 668, 666), (663, 662, 608), (608, 662, 661), (608, 661, 607), (607, 661, 660), (607, 660, 659), (648, 649, 607), (607, 649, 650), (607, 650, 651), (629, 491, 646), (646, 491, 617), (646, 617, 647), (647, 617, 616), (647, 616, 607), (607, 616, 492), (607, 492, 612), (659, 658, 607), (607, 658, 657), (607, 657, 648), (648, 657, 653), (648, 653, 652), (654, 655, 653), (653, 655, 656), (653, 656, 652), (490, 489, 619), (490, 619, 611), (611, 619, 622), (611, 622, 613), (613, 622, 621), (613, 621, 614), (614, 621, 620), (614, 620, 615), (690, 691, 692), (692, 691, 693), (692, 693, 694), (695, 696, 697), (697, 696, 698), (697, 698, 699), (699, 698, 700), (699, 700, 690), (690, 700, 691), (701, 702, 703), (703, 702, 696), (703, 696, 695), (704, 705, 706), (706, 705, 707), (706, 707, 708), (708, 707, 709), (708, 709, 701), (701, 709, 702), (710, 711, 712), (712, 711, 705), (712, 705, 704), (711, 710, 713), (711, 713, 714), (714, 713, 715), (714, 715, 716), (716, 715, 717), (716, 717, 718), (718, 717, 719), (719, 717, 720), (719, 720, 721), (719, 721, 722), (722, 721, 723), (722, 723, 724), (724, 723, 725), (724, 725, 726), (727, 728, 729), (729, 728, 726), (729, 726, 725), (730, 731, 732), (732, 731, 733), (732, 733, 734), (734, 733, 735), (734, 735, 727), (727, 735, 728), (731, 730, 736), (736, 730, 737), (738, 739, 740), (740, 739, 741), (740, 741, 742), (742, 741, 743), (742, 743, 744), (744, 743, 745), (744, 745, 737), (737, 745, 736), (739, 738, 746), (746, 738, 747), (747, 748, 746), (746, 748, 749), (748, 750, 749), (749, 750, 751), (749, 751, 752), (752, 751, 753), (752, 753, 754), (754, 753, 755), (755, 753, 756), (757, 758, 759), (759, 758, 760), (759, 760, 761), (761, 760, 762), (761, 762, 763), (763, 762, 755), (763, 755, 756), (758, 757, 764), (764, 757, 765), (766, 767, 768), (768, 767, 769), (768, 769, 770), (770, 769, 771), (770, 771, 765), (765, 771, 764), (767, 766, 772), (772, 766, 773), (774, 775, 776), (776, 775, 777), (776, 777, 778), (778, 777, 779), (778, 779, 773), (773, 779, 772), (780, 781, 782), (782, 781, 775), (782, 775, 774), (781, 780, 783), (781, 783, 784), (784, 783, 785), (784, 785, 786), (786, 785, 787), (786, 787, 788), (788, 787, 789), (789, 787, 790), (789, 790, 791), (789, 791, 792), (792, 791, 793), (792, 793, 794), (794, 793, 795), (794, 795, 796), (797, 798, 799), (799, 798, 796), (799, 796, 795), (800, 801, 802), (802, 801, 803), (802, 803, 804), (804, 803, 805), (804, 805, 806), (806, 805, 807), (806, 807, 797), (797, 807, 798), (808, 809, 810), (810, 809, 801), (810, 801, 800), (811, 812, 813), (813, 812, 814), (813, 814, 815), (815, 814, 816), (815, 816, 817), (817, 816, 818), (817, 818, 808), (808, 818, 809), (819, 820, 821), (821, 820, 812), (821, 812, 811), (820, 819, 822), (820, 822, 823), (823, 822, 824), (823, 824, 825), (825, 824, 826), (825, 826, 827), (827, 826, 828), (828, 826, 829), (828, 829, 830), (828, 830, 831), (831, 830, 832), (831, 832, 833), (833, 832, 834), (833, 834, 835), (835, 834, 836), (836, 834, 837), (838, 839, 840), (840, 839, 841), (840, 841, 842), (842, 841, 843), (842, 843, 844), (844, 843, 845), (844, 845, 837), (837, 845, 836), (839, 838, 846), (846, 838, 847), (848, 849, 850), (850, 849, 851), (850, 851, 852), (852, 851, 853), (852, 853, 847), (847, 853, 846), (849, 848, 854), (854, 848, 855), (855, 856, 854), (854, 856, 857), (856, 858, 857), (857, 858, 859), (857, 859, 860), (860, 859, 861), (860, 861, 862), (862, 861, 863), (863, 861, 864), (865, 866, 867), (867, 866, 868), (867, 868, 869), (869, 868, 870), (869, 870, 871), (871, 870, 863), (871, 863, 864), (866, 865, 872), (872, 865, 873), (874, 875, 876), (876, 875, 877), (876, 877, 878), (878, 877, 879), (878, 879, 873), (873, 879, 872), (875, 874, 880), (880, 874, 881), (882, 883, 884), (884, 883, 885), (884, 885, 886), (886, 885, 887), (886, 887, 888), (888, 887, 889), (888, 889, 881), (881, 889, 880), (883, 882, 890), (890, 882, 891), (624, 892, 625), (893, 894, 895), (896, 897, 898), (899, 900, 901), (902, 903, 904), (905, 906, 694), (907, 908, 900), (694, 906, 692), (692, 906, 909), (692, 909, 910), (907, 900, 911), (912, 913, 914), (914, 913, 891), (914, 891, 915), (915, 891, 882), (915, 882, 916), (917, 913, 918), (918, 913, 912), (918, 912, 919), (919, 912, 920), (919, 920, 921), (921, 920, 905), (921, 905, 922), (922, 905, 694), (910, 911, 692), (692, 911, 900), (692, 900, 690), (690, 900, 899), (690, 899, 699), (699, 899, 923), (699, 923, 697), (697, 923, 924), (925, 926, 708), (708, 701, 925), (925, 701, 703), (925, 703, 924), (924, 703, 695), (924, 695, 697), (927, 928, 725), (725, 928, 729), (928, 929, 729), (729, 929, 930), (729, 930, 892), (892, 930, 931), (892, 931, 932), (933, 713, 934), (934, 713, 710), (934, 710, 935), (935, 710, 712), (935, 712, 936), (936, 712, 937), (932, 937, 892), (892, 937, 712), (892, 712, 625), (625, 712, 704), (625, 704, 926), (926, 704, 706), (926, 706, 708), (715, 713, 717), (717, 713, 933), (717, 933, 720), (720, 933, 938), (720, 938, 721), (721, 938, 927), (721, 927, 723), (723, 927, 725), (730, 732, 939), (939, 732, 624), (624, 732, 734), (624, 734, 892), (892, 734, 727), (892, 727, 729), (902, 904, 940), (941, 942, 943), (943, 942, 903), (944, 945, 747), (747, 945, 748), (748, 945, 946), (748, 946, 759), (747, 738, 944), (944, 738, 740), (944, 740, 941), (941, 740, 742), (941, 742, 942), (942, 742, 744), (942, 744, 737), (946, 947, 759), (759, 947, 948), (759, 948, 757), (757, 948, 949), (757, 949, 765), (765, 949, 950), (765, 950, 770), (766, 768, 904), (904, 768, 770), (904, 770, 940), (940, 770, 950), (761, 763, 756), (751, 750, 753), (753, 750, 748), (753, 748, 756), (756, 748, 759), (756, 759, 761), (904, 951, 766), (766, 951, 952), (766, 952, 773), (773, 952, 778), (953, 954, 799), (799, 954, 955), (799, 955, 894), (894, 955, 956), (894, 956, 957), (953, 799, 958), (958, 799, 795), (958, 795, 959), (960, 783, 961), (961, 783, 780), (961, 780, 962), (962, 780, 782), (962, 782, 963), (785, 783, 787), (787, 783, 960), (787, 960, 790), (790, 960, 964), (790, 964, 791), (791, 964, 959), (791, 959, 793), (793, 959, 795), (778, 952, 776), (776, 952, 895), (776, 895, 774), (774, 895, 894), (774, 894, 782), (782, 894, 957), (782, 957, 963), (965, 810, 966), (966, 810, 800), (800, 802, 966), (966, 802, 804), (966, 804, 893), (893, 804, 806), (893, 806, 894), (894, 806, 797), (894, 797, 799), (967, 898, 813), (813, 815, 967), (967, 815, 817), (967, 817, 965), (965, 817, 808), (965, 808, 810), (968, 969, 897), (897, 969, 970), (970, 971, 897), (897, 971, 821), (897, 821, 898), (898, 821, 811), (898, 811, 813), (972, 822, 973), (973, 822, 819), (973, 819, 974), (974, 819, 821), (974, 821, 975), (975, 821, 971), (976, 837, 977), (977, 837, 834), (977, 834, 978), (824, 822, 826), (826, 822, 972), (826, 972, 829), (829, 972, 979), (829, 979, 830), (830, 979, 978), (830, 978, 832), (832, 978, 834), (838, 840, 980), (980, 840, 896), (976, 968, 837), (837, 968, 897), (837, 897, 844), (844, 897, 896), (844, 896, 842), (842, 896, 840), (852, 847, 981), (852, 981, 850), (982, 983, 855), (855, 983, 856), (856, 983, 984), (856, 984, 867), (855, 848, 982), (982, 848, 850), (982, 850, 985), (985, 850, 981), (985, 981, 986), (986, 981, 987), (984, 988, 867), (867, 988, 989), (867, 989, 865), (865, 989, 990), (865, 990, 873), (873, 990, 991), (873, 991, 878), (878, 991, 992), (878, 992, 993), (993, 992, 994), (993, 994, 987), (869, 871, 864), (859, 858, 861), (861, 858, 856), (861, 856, 864), (864, 856, 867), (864, 867, 869), (886, 901, 884), (884, 901, 900), (884, 900, 882), (882, 900, 908), (882, 908, 916), (886, 888, 901), (901, 888, 881), (901, 881, 995), (995, 881, 874), (995, 874, 993), (993, 874, 876), (993, 876, 878), (987, 996, 993), (993, 996, 997), (993, 997, 995), (838, 980, 847), (847, 980, 998), (847, 998, 981), (981, 998, 999), (981, 999, 987), (987, 999, 1000), (987, 1000, 996), (730, 939, 737), (737, 939, 1001), (737, 1001, 942), (942, 1001, 1002), (942, 1002, 903), (903, 1002, 1003), (903, 1003, 904), (904, 1003, 1004), (904, 1004, 951), (636, 625, 926), (1005, 1006, 896), (896, 898, 1005), (1005, 898, 967), (1005, 967, 1007), (1007, 967, 965), (1007, 965, 1008), (1008, 965, 966), (1008, 966, 1009), (1009, 966, 893), (1009, 893, 1010), (1010, 893, 895), (1010, 895, 1011), (1011, 895, 952), (1011, 952, 1012), (1012, 952, 951), (1012, 951, 1013), (1013, 951, 1004), (1013, 1004, 1014), (1014, 1004, 1003), (1014, 1003, 1015), (1015, 1003, 1002), (1015, 1002, 1016), (1016, 1002, 1001), (1016, 1001, 1017), (1017, 1001, 939), (1017, 939, 1018), (1018, 939, 624), (1018, 624, 623), (636, 926, 1019), (1019, 926, 925), (1019, 925, 1020), (1020, 925, 924), (1020, 924, 1021), (1021, 924, 923), (1021, 923, 1022), (1022, 923, 899), (1022, 899, 1023), (1023, 899, 901), (1023, 901, 1024), (1024, 901, 995), (1024, 995, 1025), (1025, 995, 997), (1025, 997, 1026), (1026, 997, 996), (1026, 996, 1027), (1027, 996, 1000), (1027, 1000, 1028), (1028, 1000, 999), (1028, 999, 1029), (1029, 999, 998), (1029, 998, 1030), (998, 980, 1030), (1030, 980, 896), (1030, 896, 1031), (1031, 896, 1006), (1031, 1006, 1032), (1033, 947, 1034), (1034, 947, 946), (1034, 946, 1035), (1035, 946, 945), (1035, 945, 1036), (1036, 945, 944), (1036, 944, 1037), (1037, 944, 941), (1037, 941, 1038), (1038, 941, 943), (1038, 943, 1039), (1039, 943, 903), (1039, 903, 1040), (1040, 903, 902), (1040, 902, 1041), (1041, 902, 940), (1041, 940, 1042), (1042, 940, 950), (1042, 950, 1043), (1043, 950, 949), (1043, 949, 1044), (1044, 949, 948), (1044, 948, 1033), (1033, 948, 947), (1045, 987, 1046), (1046, 987, 994), (1046, 994, 1047), (1047, 994, 992), (1047, 992, 1048), (1048, 992, 991), (1048, 991, 1049), (1049, 991, 990), (1049, 990, 1050), (1050, 990, 989), (1050, 989, 1051), (1051, 989, 988), (1051, 988, 1052), (1052, 988, 984), (1052, 984, 1053), (1053, 984, 983), (1053, 983, 1054), (1054, 983, 982), (1054, 982, 1055), (1055, 982, 985), (1055, 985, 1056), (1056, 985, 986), (1056, 986, 1045), (1045, 986, 987), (1057, 968, 1058), (1058, 968, 976), (1058, 976, 1059), (1059, 976, 977), (1059, 977, 1060), (1060, 977, 978), (1060, 978, 1061), (1061, 978, 979), (1061, 979, 1062), (1062, 979, 972), (1062, 972, 1063), (1063, 972, 973), (1063, 973, 1064), (1064, 973, 974), (1064, 974, 1065), (1065, 974, 975), (1065, 975, 1066), (1066, 975, 971), (1066, 971, 1067), (1067, 971, 970), (1067, 970, 1068), (1068, 970, 969), (1068, 969, 1057), (1057, 969, 968), (1069, 916, 1070), (1070, 916, 908), (1070, 908, 1071), (1071, 908, 907), (1071, 907, 1072), (1072, 907, 911), (1072, 911, 1073), (1073, 911, 910), (1073, 910, 1074), (1074, 910, 909), (1074, 909, 1075), (1075, 909, 906), (1075, 906, 1076), (1076, 906, 905), (1076, 905, 1077), (1077, 905, 920), (1077, 920, 1078), (1078, 920, 912), (1078, 912, 1079), (1079, 912, 914), (1079, 914, 1080), (1080, 914, 915), (1080, 915, 1069), (1069, 915, 916), (1081, 958, 1082), (1082, 958, 959), (1082, 959, 1083), (1083, 959, 964), (1083, 964, 1084), (1084, 964, 960), (1084, 960, 1085), (1085, 960, 961), (1085, 961, 1086), (1086, 961, 962), (1086, 962, 1087), (1087, 962, 963), (1087, 963, 1088), (1088, 963, 957), (1088, 957, 1089), (1089, 957, 956), (1089, 956, 1090), (1090, 956, 955), (1090, 955, 1091), (1091, 955, 954), (1091, 954, 1092), (1092, 954, 953), (1092, 953, 1081), (1081, 953, 958), (1093, 934, 1094), (1094, 934, 935), (1094, 935, 1095), (1095, 935, 936), (1095, 936, 1096), (1096, 936, 937), (1096, 937, 1097), (1097, 937, 932), (1097, 932, 1098), (1098, 932, 931), (1098, 931, 1099), (1099, 931, 930), (1099, 930, 1100), (1100, 930, 929), (1100, 929, 1101), (1101, 929, 928), (1101, 928, 1102), (1102, 928, 927), (1102, 927, 1103), (1103, 927, 938), (1103, 938, 1104), (1104, 938, 933), (1104, 933, 1093), (1093, 933, 934), (890, 891, 913), (890, 913, 1105), (1105, 913, 917), (1105, 917, 1106), (1106, 917, 918), (1106, 918, 1107), (1108, 919, 921), (1108, 921, 1109), (1109, 921, 922), (1109, 922, 1110), (1110, 922, 694), (1110, 694, 693), (1107, 918, 1108), (1108, 918, 919), (1093, 1111, 1104), (1104, 1111, 1112), (1104, 1112, 1103), (1103, 1112, 1113), (1103, 1113, 1102), (1102, 1113, 1114), (1102, 1114, 1101), (1101, 1114, 1115), (1101, 1115, 1100), (1100, 1115, 1116), (1100, 1116, 1099), (1099, 1116, 1117), (1099, 1117, 1098), (1098, 1117, 1118), (1098, 1118, 1097), (1097, 1118, 1119), (1097, 1119, 1096), (1096, 1119, 1120), (1096, 1120, 1095), (1095, 1120, 1121), (1095, 1121, 1094), (1094, 1121, 1122), (1094, 1122, 1093), (1093, 1122, 1111), (1083, 1123, 1082), (1082, 1123, 1124), (1082, 1124, 1081), (1081, 1124, 1125), (1081, 1125, 1092), (1092, 1125, 1126), (1092, 1126, 1091), (1091, 1126, 1127), (1091, 1127, 1090), (1090, 1127, 1128), (1090, 1128, 1089), (1089, 1128, 1129), (1089, 1129, 1088), (1088, 1129, 1130), (1088, 1130, 1087), (1087, 1130, 1131), (1087, 1131, 1086), (1086, 1131, 1132), (1086, 1132, 1085), (1085, 1132, 1133), (1085, 1133, 1084), (1084, 1133, 1134), (1084, 1134, 1083), (1083, 1134, 1123), (1077, 1135, 1076), (1076, 1135, 1136), (1076, 1136, 1075), (1075, 1136, 1137), (1075, 1137, 1074), (1074, 1137, 1138), (1074, 1138, 1073), (1073, 1138, 1139), (1073, 1139, 1072), (1072, 1139, 1140), (1072, 1140, 1071), (1071, 1140, 1141), (1071, 1141, 1070), (1070, 1141, 1142), (1070, 1142, 1069), (1069, 1142, 1143), (1069, 1143, 1080), (1080, 1143, 1144), (1080, 1144, 1079), (1079, 1144, 1145), (1079, 1145, 1078), (1078, 1145, 1146), (1078, 1146, 1077), (1077, 1146, 1135), (1067, 1147, 1066), (1066, 1147, 1148), (1066, 1148, 1065), (1065, 1148, 1149), (1065, 1149, 1064), (1064, 1149, 1150), (1064, 1150, 1063), (1063, 1150, 1151), (1063, 1151, 1062), (1062, 1151, 1152), (1062, 1152, 1061), (1061, 1152, 1153), (1061, 1153, 1060), (1060, 1153, 1154), (1060, 1154, 1059), (1059, 1154, 1155), (1059, 1155, 1058), (1058, 1155, 1156), (1058, 1156, 1057), (1057, 1156, 1157), (1057, 1157, 1068), (1068, 1157, 1158), (1068, 1158, 1067), (1067, 1158, 1147), (1055, 1159, 1054), (1054, 1159, 1160), (1054, 1160, 1053), (1053, 1160, 1161), (1053, 1161, 1052), (1052, 1161, 1162), (1052, 1162, 1051), (1051, 1162, 1163), (1051, 1163, 1050), (1050, 1163, 1164), (1050, 1164, 1049), (1049, 1164, 1165), (1049, 1165, 1048), (1048, 1165, 1166), (1048, 1166, 1047), (1047, 1166, 1167), (1047, 1167, 1046), (1046, 1167, 1168), (1046, 1168, 1045), (1045, 1168, 1169), (1045, 1169, 1056), (1056, 1169, 1170), (1056, 1170, 1055), (1055, 1170, 1159), (1034, 1171, 1033), (1033, 1171, 1172), (1033, 1172, 1044), (1044, 1172, 1173), (1044, 1173, 1043), (1043, 1173, 1174), (1043, 1174, 1042), (1042, 1174, 1175), (1042, 1175, 1041), (1041, 1175, 1176), (1041, 1176, 1040), (1040, 1176, 1177), (1040, 1177, 1039), (1039, 1177, 1178), (1039, 1178, 1038), (1038, 1178, 1179), (1038, 1179, 1037), (1037, 1179, 1180), (1037, 1180, 1036), (1036, 1180, 1181), (1036, 1181, 1035), (1035, 1181, 1182), (1035, 1182, 1034), (1034, 1182, 1171), (1183, 1184, 641), (1184, 1185, 641), (641, 1185, 1186), (641, 1186, 642), (1183, 641, 1006), (1006, 641, 1187), (1006, 1187, 1032), (1021, 1022, 1188), (1030, 1189, 1029), (1190, 1191, 1192), (1193, 575, 574), (1194, 1193, 593), (593, 1193, 592), (575, 1193, 599), (599, 1193, 641), (599, 641, 600), (574, 572, 1193), (1193, 572, 573), (1193, 573, 592), (641, 640, 638), (1195, 600, 488), (488, 600, 641), (488, 641, 486), (486, 641, 638), (1192, 1191, 1193), (1191, 1196, 1193), (1193, 1196, 1197), (1193, 1197, 641), (641, 1197, 1198), (641, 1198, 1199), (1199, 1200, 641), (641, 1200, 1201), (641, 1201, 1187), (1187, 1201, 1202), (1202, 1203, 1187), (1187, 1203, 1204), (1187, 1204, 1192), (1192, 1204, 1205), (1192, 1205, 1190), (1206, 1192, 1207), (1207, 1192, 1189), (1207, 1189, 1208), (1209, 1187, 1210), (1210, 1187, 1192), (1210, 1192, 1211), (1211, 1192, 1206), (1209, 1212, 1187), (1187, 1212, 1213), (1187, 1213, 1032), (1032, 1213, 1214), (1032, 1214, 1031), (1031, 1214, 1215), (1031, 1215, 1030), (1030, 1215, 1216), (1030, 1216, 1189), (1189, 1216, 1217), (1189, 1217, 1208), (1026, 1218, 1025), (1025, 1218, 1024), (1219, 1220, 1221), (1221, 1220, 1188), (1221, 1188, 1222), (1023, 1223, 1022), (1022, 1223, 1224), (1022, 1224, 1188), (1188, 1224, 1225), (1188, 1225, 1222), (1219, 1226, 1220), (1220, 1226, 1227), (1220, 1227, 1218), (1227, 1228, 1218), (1218, 1228, 1229), (1218, 1229, 1024), (1024, 1229, 1230), (1024, 1230, 1023), (1023, 1230, 1231), (1023, 1231, 1223), (1232, 1019, 1188), (1188, 1019, 1020), (1188, 1020, 1021), (628, 635, 1233), (1233, 635, 1234), (1233, 1234, 1235), (1232, 1236, 1019), (1019, 1236, 1237), (1019, 1237, 636), (636, 1237, 1238), (636, 1238, 635), (635, 1238, 1239), (635, 1239, 1234), (1235, 1240, 1233), (1233, 1240, 1241), (1233, 1241, 1220), (1241, 1242, 1220), (1220, 1242, 1243), (1220, 1243, 1188), (1188, 1243, 1244), (1188, 1244, 1232), (628, 1245, 632), (632, 1245, 1246), (632, 1246, 1194), (1026, 1247, 1218), (1218, 1247, 1248), (1218, 1248, 1220), (1220, 1248, 1249), (1220, 1249, 1250), (1251, 1252, 1192), (1192, 1252, 1253), (1192, 1253, 1189), (1189, 1253, 1254), (1189, 1254, 1029), (1029, 1254, 1255), (1029, 1255, 1028), (1028, 1255, 1256), (1028, 1256, 1027), (1027, 1256, 1257), (1027, 1257, 1026), (1026, 1257, 1258), (1026, 1258, 1247), (1246, 1259, 1194), (1194, 1259, 1260), (1194, 1260, 1193), (1193, 1260, 1261), (1193, 1261, 1192), (1192, 1261, 1262), (1192, 1262, 1263), (1263, 1264, 1192), (1192, 1264, 1220), (1192, 1220, 1251), (1251, 1220, 1250), (1264, 1265, 1220), (1220, 1265, 1266), (1220, 1266, 1233), (1233, 1266, 1267), (1233, 1267, 628), (628, 1267, 1268), (628, 1268, 1245), (1204, 1125, 1205), (1205, 1125, 1124), (1205, 1124, 1190), (1190, 1124, 1123), (1190, 1123, 1191), (1191, 1123, 1134), (1191, 1134, 1196), (1196, 1134, 1133), (1196, 1133, 1197), (1197, 1133, 1132), (1197, 1132, 1198), (1198, 1132, 1131), (1198, 1131, 1199), (1199, 1131, 1130), (1199, 1130, 1200), (1200, 1130, 1129), (1200, 1129, 1201), (1201, 1129, 1128), (1201, 1128, 1202), (1202, 1128, 1127), (1202, 1127, 1203), (1203, 1127, 1126), (1203, 1126, 1204), (1204, 1126, 1125), (1216, 1157, 1217), (1217, 1157, 1156), (1217, 1156, 1208), (1208, 1156, 1155), (1208, 1155, 1207), (1207, 1155, 1154), (1207, 1154, 1206), (1206, 1154, 1153), (1206, 1153, 1211), (1211, 1153, 1152), (1211, 1152, 1210), (1210, 1152, 1151), (1210, 1151, 1209), (1209, 1151, 1150), (1209, 1150, 1212), (1212, 1150, 1149), (1212, 1149, 1213), (1213, 1149, 1148), (1213, 1148, 1214), (1214, 1148, 1147), (1214, 1147, 1215), (1215, 1147, 1158), (1215, 1158, 1216), (1216, 1158, 1157), (1264, 1172, 1265), (1265, 1172, 1171), (1265, 1171, 1266), (1266, 1171, 1182), (1266, 1182, 1267), (1267, 1182, 1181), (1267, 1181, 1268), (1268, 1181, 1180), (1268, 1180, 1245), (1245, 1180, 1179), (1245, 1179, 1246), (1246, 1179, 1178), (1246, 1178, 1259), (1259, 1178, 1177), (1259, 1177, 1260), (1260, 1177, 1176), (1260, 1176, 1261), (1261, 1176, 1175), (1261, 1175, 1262), (1262, 1175, 1174), (1262, 1174, 1263), (1263, 1174, 1173), (1263, 1173, 1264), (1264, 1173, 1172), (1244, 1111, 1232), (1232, 1111, 1122), (1232, 1122, 1236), (1236, 1122, 1121), (1236, 1121, 1237), (1237, 1121, 1120), (1237, 1120, 1238), (1238, 1120, 1119), (1238, 1119, 1239), (1239, 1119, 1118), (1239, 1118, 1234), (1234, 1118, 1117), (1234, 1117, 1235), (1235, 1117, 1116), (1235, 1116, 1240), (1240, 1116, 1115), (1240, 1115, 1241), (1241, 1115, 1114), (1241, 1114, 1242), (1242, 1114, 1113), (1242, 1113, 1243), (1243, 1113, 1112), (1243, 1112, 1244), (1244, 1112, 1111), (1257, 1169, 1258), (1258, 1169, 1168), (1258, 1168, 1247), (1247, 1168, 1167), (1247, 1167, 1248), (1248, 1167, 1166), (1248, 1166, 1249), (1249, 1166, 1165), (1249, 1165, 1250), (1250, 1165, 1164), (1250, 1164, 1251), (1251, 1164, 1163), (1251, 1163, 1252), (1252, 1163, 1162), (1252, 1162, 1253), (1253, 1162, 1161), (1253, 1161, 1254), (1254, 1161, 1160), (1254, 1160, 1255), (1255, 1160, 1159), (1255, 1159, 1256), (1256, 1159, 1170), (1256, 1170, 1257), (1257, 1170, 1169), (1230, 1143, 1231), (1231, 1143, 1142), (1231, 1142, 1223), (1223, 1142, 1141), (1223, 1141, 1224), (1224, 1141, 1140), (1224, 1140, 1225), (1225, 1140, 1139), (1225, 1139, 1222), (1222, 1139, 1138), (1222, 1138, 1221), (1221, 1138, 1137), (1221, 1137, 1219), (1219, 1137, 1136), (1219, 1136, 1226), (1226, 1136, 1135), (1226, 1135, 1227), (1227, 1135, 1146), (1227, 1146, 1228), (1228, 1146, 1145), (1228, 1145, 1229), (1229, 1145, 1144), (1229, 1144, 1230), (1230, 1144, 1143), (1183, 1006, 1005), (1005, 1007, 1183), (1183, 1007, 1008), (1183, 1008, 1009), (1009, 1010, 1183), (1183, 1010, 1011), (1183, 1011, 1012), (1016, 1017, 634), (634, 1017, 1018), (634, 1018, 623), (1012, 1013, 1183), (1183, 1013, 1014), (1183, 1014, 634), (634, 1014, 1015), (634, 1015, 1016), (760, 758, 1109), (1105, 1106, 868), (784, 786, 860), (863, 870, 781), (1105, 868, 890), (786, 788, 860), (860, 788, 789), (860, 789, 792), (860, 831, 833), (1109, 758, 1108), (796, 820, 794), (794, 820, 823), (794, 823, 792), (784, 860, 781), (781, 860, 862), (781, 862, 863), (739, 746, 736), (1110, 693, 749), (1107, 781, 1106), (1106, 781, 870), (1106, 870, 868), (754, 755, 1109), (1109, 755, 762), (1109, 762, 760), (816, 814, 812), (823, 825, 792), (792, 825, 827), (792, 827, 860), (860, 827, 828), (860, 828, 831), (691, 705, 693), (693, 705, 711), (693, 711, 714), (736, 746, 731), (764, 771, 769), (779, 777, 772), (772, 777, 775), (772, 775, 781), (1110, 749, 1109), (1109, 749, 752), (1109, 752, 754), (801, 796, 798), (866, 872, 880), (714, 716, 693), (693, 716, 718), (693, 718, 749), (749, 718, 719), (1107, 1108, 781), (781, 1108, 758), (781, 758, 772), (772, 758, 764), (772, 764, 767), (767, 764, 769), (796, 801, 820), (820, 801, 809), (820, 809, 812), (812, 809, 818), (812, 818, 816), (836, 849, 835), (835, 849, 854), (835, 854, 833), (833, 854, 857), (833, 857, 860), (879, 877, 872), (872, 877, 875), (872, 875, 880), (887, 885, 889), (889, 885, 883), (889, 883, 880), (880, 883, 890), (880, 890, 866), (866, 890, 868), (709, 707, 702), (702, 707, 705), (702, 705, 696), (696, 705, 691), (696, 691, 698), (698, 691, 700), (798, 807, 801), (801, 807, 805), (801, 805, 803), (836, 845, 843), (735, 733, 728), (728, 733, 731), (728, 731, 726), (726, 731, 746), (726, 746, 724), (724, 746, 749), (724, 749, 722), (722, 749, 719), (745, 743, 736), (736, 743, 741), (736, 741, 739), (853, 851, 846), (846, 851, 849), (846, 849, 839), (839, 849, 836), (839, 836, 841), (841, 836, 843), (559, 632, 560), (560, 632, 1194), (560, 1194, 561), (593, 558, 1194), (1194, 558, 562), (1194, 562, 561), (532, 548, 533), (533, 548, 547), (547, 545, 533), (533, 545, 544), (533, 544, 534), (550, 552, 594), (550, 594, 544), (544, 594, 590), (544, 590, 534), (534, 590, 589), (534, 589, 565), (531, 530, 565), (565, 530, 529), (565, 529, 534), (496, 495, 507), (507, 495, 605), (507, 605, 509), (509, 605, 510), (510, 605, 606), (510, 606, 511), (481, 480, 609), (481, 609, 505), (505, 609, 499), (505, 499, 498), (604, 528, 598), (598, 528, 543), (459, 458, 602), (602, 458, 603), (461, 479, 462), (462, 479, 527), (462, 527, 458), (458, 527, 528), (458, 528, 603), (603, 528, 604), (478, 600, 1195), (478, 1195, 475), (475, 1195, 488), (475, 488, 476), (1186, 626, 642), (642, 626, 631), (642, 631, 643), (637, 639, 629), (629, 639, 630), (643, 631, 644), (644, 631, 630), (644, 630, 645), (645, 630, 639), (684, 285, 687), (687, 285, 304), (687, 304, 688), (688, 304, 305), (688, 305, 683), (683, 305, 294), (284, 685, 300), (300, 685, 689), (300, 689, 299), (299, 689, 686), (299, 686, 280), (280, 686, 646), (1183, 634, 633), (1183, 633, 1184), (1184, 633, 627), (1184, 627, 1185), (1185, 627, 626), (1185, 626, 1186), (1269, 1270, 1271), (1271, 1270, 1272), (1271, 1272, 1273), (1273, 1272, 1274), (1273, 1274, 1275), (1275, 1274, 1276), (1275, 1276, 1277), (1277, 1276, 1278), (1277, 1278, 1279), (1279, 1278, 1280), (1279, 1280, 1281), (1281, 1280, 1282), (1281, 1282, 1283), (1283, 1282, 1284), (1283, 1284, 1285), (1285, 1284, 1286), (1285, 1286, 1287), (1287, 1286, 1288), (1287, 1288, 1289), (1289, 1288, 1290), (1289, 1290, 1291), (1291, 1290, 1292), (1291, 1292, 1293), (1293, 1292, 1294), (1293, 1294, 1295), (1295, 1294, 1296), (1295, 1296, 1297), (1297, 1296, 1298), (1297, 1298, 1299), (1299, 1298, 1300), (1299, 1300, 1301), (1301, 1300, 1302), (1302, 1303, 1301), (1301, 1303, 1304), (1305, 1306, 1307), (1307, 1306, 1308), (1307, 1308, 1303), (1303, 1308, 1304), (1309, 1310, 1305), (1305, 1310, 1306), (1311, 1312, 1313), (1313, 1312, 1314), (1313, 1314, 1315), (1315, 1314, 1316), (1315, 1316, 1317), (1317, 1316, 1318), (1317, 1318, 1319), (1319, 1318, 1320), (1319, 1320, 1309), (1309, 1320, 1310), (1269, 1321, 1270), (1270, 1321, 1322), (1296, 1294, 1323), (1323, 1294, 1324), (1302, 1323, 1325), (1302, 1300, 1323), (1323, 1300, 1298), (1323, 1298, 1296), (1325, 1326, 1302), (1302, 1326, 1327), (1302, 1327, 1303), (1317, 1319, 1315), (1315, 1319, 1309), (1315, 1309, 1313), (1313, 1309, 1311), (1328, 1329, 1305), (1330, 1331, 1270), (1327, 1332, 1303), (1303, 1332, 1333), (1303, 1333, 1307), (1307, 1333, 1334), (1307, 1334, 1305), (1305, 1334, 1335), (1305, 1335, 1328), (1336, 1282, 1337), (1337, 1282, 1280), (1337, 1280, 1338), (1338, 1280, 1278), (1338, 1278, 1339), (1294, 1292, 1324), (1324, 1292, 1290), (1324, 1290, 1340), (1340, 1290, 1288), (1340, 1288, 1341), (1341, 1288, 1286), (1341, 1286, 1336), (1336, 1286, 1284), (1336, 1284, 1282), (1329, 1330, 1305), (1305, 1330, 1270), (1305, 1270, 1309), (1309, 1270, 1322), (1309, 1322, 1311), (1278, 1276, 1339), (1339, 1276, 1274), (1339, 1274, 1342), (1342, 1274, 1272), (1342, 1272, 1343), (1343, 1272, 1270), (1343, 1270, 1344), (1344, 1270, 1331), (1345, 1324, 1346), (1346, 1324, 1340), (1346, 1340, 1347), (1347, 1340, 1341), (1347, 1341, 1348), (1348, 1341, 1336), (1348, 1336, 1349), (1349, 1336, 1337), (1349, 1337, 1350), (1350, 1337, 1338), (1350, 1338, 1351), (1351, 1338, 1339), (1351, 1339, 1352), (1352, 1339, 1342), (1352, 1342, 1353), (1353, 1342, 1343), (1353, 1343, 1354), (1354, 1343, 1344), (1354, 1344, 1355), (1355, 1344, 1331), (1355, 1331, 1356), (1356, 1331, 1330), (1356, 1330, 1357), (1357, 1330, 1329), (1357, 1329, 1358), (1358, 1329, 1328), (1358, 1328, 1359), (1359, 1328, 1335), (1359, 1335, 1360), (1360, 1335, 1334), (1360, 1334, 1361), (1361, 1334, 1333), (1361, 1333, 1362), (1362, 1333, 1332), (1362, 1332, 1363), (1363, 1332, 1327), (1363, 1327, 1364), (1364, 1327, 1326), (1364, 1326, 1365), (1365, 1326, 1325), (1365, 1325, 1366), (1366, 1325, 1323), (1366, 1323, 1345), (1345, 1323, 1324), (1321, 1312, 1322), (1322, 1312, 1311), (1367, 1368, 1360), (1360, 1368, 1359), (1359, 1368, 1369), (1359, 1369, 1358), (1358, 1369, 1370), (1358, 1370, 1357), (1357, 1370, 1371), (1357, 1371, 1356), (1360, 1361, 1367), (1367, 1361, 1362), (1367, 1362, 1372), (1372, 1362, 1363), (1372, 1363, 1373), (1373, 1363, 1364), (1373, 1364, 1374), (1374, 1364, 1365), (1374, 1365, 1375), (1375, 1365, 1366), (1375, 1366, 1376), (1376, 1366, 1345), (1376, 1345, 1377), (1377, 1345, 1346), (1377, 1346, 1378), (1378, 1346, 1347), (1378, 1347, 1379), (1379, 1347, 1348), (1379, 1348, 1380), (1380, 1348, 1349), (1380, 1349, 1381), (1381, 1349, 1350), (1381, 1350, 1382), (1382, 1350, 1351), (1382, 1351, 1383), (1383, 1351, 1352), (1383, 1352, 1384), (1384, 1352, 1353), (1384, 1353, 1385), (1385, 1353, 1354), (1385, 1354, 1386), (1386, 1354, 1355), (1386, 1355, 1387), (1387, 1355, 1356), (1387, 1356, 1388), (1388, 1356, 1371), (1389, 1390, 1391), (1391, 1390, 1392), (1391, 1392, 1393), (1394, 1395, 1391), (1391, 1395, 1396), (1391, 1396, 1389), (1397, 1398, 1391), (1391, 1398, 1399), (1391, 1399, 1394), (1400, 1401, 1391), (1391, 1401, 1402), (1391, 1402, 1397), (1403, 1404, 1391), (1391, 1404, 1405), (1391, 1405, 1400), (1406, 1407, 1391), (1391, 1407, 1408), (1391, 1408, 1403), (1393, 1409, 1391), (1391, 1409, 1410), (1391, 1410, 1406), (1385, 1386, 1399), (1399, 1386, 1387), (1399, 1387, 1394), (1394, 1387, 1388), (1394, 1388, 1395), (1395, 1388, 1371), (1395, 1371, 1396), (1396, 1371, 1370), (1396, 1370, 1389), (1389, 1370, 1369), (1389, 1369, 1390), (1390, 1369, 1368), (1390, 1368, 1392), (1392, 1368, 1367), (1392, 1367, 1393), (1393, 1367, 1372), (1393, 1372, 1409), (1409, 1372, 1373), (1409, 1373, 1410), (1410, 1373, 1374), (1410, 1374, 1406), (1406, 1374, 1375), (1406, 1375, 1407), (1407, 1375, 1376), (1407, 1376, 1408), (1408, 1376, 1377), (1408, 1377, 1403), (1403, 1377, 1378), (1403, 1378, 1404), (1404, 1378, 1379), (1404, 1379, 1405), (1405, 1379, 1380), (1405, 1380, 1400), (1400, 1380, 1381), (1400, 1381, 1401), (1401, 1381, 1382), (1401, 1382, 1402), (1402, 1382, 1383), (1402, 1383, 1397), (1397, 1383, 1384), (1397, 1384, 1398), (1398, 1384, 1385), (1398, 1385, 1399), (1411, 1412, 1306), (231, 1308, 229), (229, 1308, 1306), (229, 1306, 227), (1321, 1269, 1271), (1299, 1301, 1304), (247, 1413, 1310), (1310, 1413, 1414), (1415, 1416, 495), (1412, 217, 219), (263, 241, 482), (219, 221, 1412), (1412, 221, 223), (1412, 223, 1306), (1306, 223, 225), (1306, 225, 227), (480, 263, 482), (1320, 243, 1310), (1310, 243, 245), (1310, 245, 247), (1414, 1417, 1310), (1310, 1417, 1418), (1310, 1418, 1306), (1306, 1418, 1419), (1306, 1419, 1411), (217, 1412, 239), (239, 1412, 1420), (239, 1420, 237), (237, 1420, 1415), (237, 1415, 235), (235, 1415, 495), (231, 606, 1308), (247, 249, 1413), (1413, 249, 251), (1413, 251, 1421), (1421, 251, 253), (1421, 253, 1422), (1422, 253, 255), (1422, 255, 1423), (1423, 255, 257), (1423, 257, 499), (499, 257, 259), (1318, 1316, 1424), (482, 243, 1320), (482, 1320, 610), (610, 1320, 1318), (610, 1318, 1425), (1425, 1318, 1424), (1416, 1426, 495), (495, 1426, 1427), (495, 1427, 499), (499, 1427, 1428), (499, 1428, 1423), (1316, 1314, 1424), (1424, 1314, 1312), (1424, 1312, 1429), (1429, 1312, 1321), (1429, 1321, 1430), (1430, 1321, 1271), (1430, 1271, 1431), (1431, 1271, 1273), (1431, 1273, 1432), (1432, 1273, 1275), (1432, 1275, 1433), (1433, 1275, 1277), (1433, 1277, 1434), (1434, 1277, 1279), (1434, 1279, 1435), (1435, 1279, 1281), (1435, 1281, 1436), (1436, 1281, 1283), (1436, 1283, 1437), (1437, 1283, 1285), (1437, 1285, 1438), (1438, 1285, 1287), (1438, 1287, 1439), (1439, 1287, 1289), (1439, 1289, 1440), (1440, 1289, 1291), (1440, 1291, 1441), (1441, 1291, 1293), (1441, 1293, 1442), (1442, 1293, 1295), (1442, 1295, 1443), (1443, 1295, 1297), (1443, 1297, 1444), (1444, 1297, 1299), (1444, 1299, 606), (606, 1299, 1304), (606, 1304, 1308), (1445, 1446, 1447), (1447, 1446, 1448), (1447, 1448, 1449), (1449, 1448, 1450), (1449, 1450, 1451), (1451, 1450, 1452), (1451, 1452, 1453), (1453, 1452, 1454), (1453, 1454, 1455), (1455, 1454, 1456), (1455, 1456, 1457), (1457, 1456, 1458), (1457, 1458, 1459), (1459, 1458, 1460), (1459, 1460, 1461), (1461, 1460, 1462), (1461, 1462, 1463), (1463, 1462, 1464), (1463, 1464, 1465), (1465, 1464, 1466), (1465, 1466, 1467), (1467, 1466, 1468), (1467, 1468, 1469), (1469, 1468, 1470), (1469, 1470, 1471), (1471, 1470, 1472), (1471, 1472, 1445), (1445, 1472, 1446), (1457, 1459, 1473), (1473, 1459, 1461), (1473, 1461, 1474), (1474, 1461, 1463), (1474, 1463, 1475), (1475, 1463, 1465), (1475, 1465, 1476), (1476, 1465, 1467), (1476, 1467, 1477), (1477, 1467, 1469), (1477, 1469, 1478), (1478, 1469, 1471), (1478, 1471, 1479), (1479, 1471, 1445), (1479, 1445, 1480), (1480, 1445, 1447), (1480, 1447, 1481), (1481, 1447, 1449), (1481, 1449, 1482), (1482, 1449, 1451), (1482, 1451, 1483), (1483, 1451, 1453), (1483, 1453, 1484), (1484, 1453, 1455), (1484, 1455, 1473), (1473, 1455, 1457), (241, 1479, 243), (243, 1479, 1480), (243, 1480, 245), (245, 1480, 1481), (245, 1481, 247), (247, 1481, 1482), (247, 1482, 249), (249, 1482, 1483), (249, 1483, 251), (251, 1483, 1484), (251, 1484, 253), (253, 1484, 1473), (253, 1473, 255), (255, 1473, 1474), (255, 1474, 257), (257, 1474, 1475), (257, 1475, 259), (259, 1475, 1476), (259, 1476, 261), (261, 1476, 1477), (261, 1477, 263), (263, 1477, 1478), (263, 1478, 241), (241, 1478, 1479), (1485, 1486, 1487), (1487, 1486, 1488), (1487, 1488, 1489), (1489, 1488, 1490), (1489, 1490, 1491), (1491, 1490, 1492), (1491, 1492, 1493), (1493, 1492, 1494), (1493, 1494, 1495), (1495, 1494, 1496), (1495, 1496, 1497), (1497, 1496, 1498), (1497, 1498, 1499), (1499, 1498, 1500), (1499, 1500, 1501), (1501, 1500, 1502), (1501, 1502, 1503), (1503, 1502, 1504), (1503, 1504, 1505), (1505, 1504, 1506), (1505, 1506, 1507), (1507, 1506, 1508), (1507, 1508, 1509), (1509, 1508, 1510), (1509, 1510, 1511), (1511, 1510, 1512), (1511, 1512, 1485), (1485, 1512, 1486), (1497, 1499, 1513), (1513, 1499, 1501), (1513, 1501, 1514), (1514, 1501, 1503), (1514, 1503, 1515), (1515, 1503, 1505), (1515, 1505, 1516), (1516, 1505, 1507), (1516, 1507, 1517), (1517, 1507, 1509), (1517, 1509, 1518), (1518, 1509, 1511), (1518, 1511, 1519), (1519, 1511, 1485), (1519, 1485, 1520), (1520, 1485, 1487), (1520, 1487, 1521), (1521, 1487, 1489), (1521, 1489, 1522), (1522, 1489, 1491), (1522, 1491, 1523), (1523, 1491, 1493), (1523, 1493, 1524), (1524, 1493, 1495), (1524, 1495, 1513), (1513, 1495, 1497), (217, 1519, 219), (219, 1519, 1520), (219, 1520, 221), (221, 1520, 1521), (221, 1521, 223), (223, 1521, 1522), (223, 1522, 225), (225, 1522, 1523), (225, 1523, 227), (227, 1523, 1524), (227, 1524, 229), (229, 1524, 1513), (229, 1513, 231), (231, 1513, 1514), (231, 1514, 233), (233, 1514, 1515), (233, 1515, 235), (235, 1515, 1516), (235, 1516, 237), (237, 1516, 1517), (237, 1517, 239), (239, 1517, 1518), (239, 1518, 217), (217, 1518, 1519), (480, 482, 1525), (1525, 482, 1526), (495, 499, 1527), (1527, 499, 1528), (1529, 1530, 606), (606, 1530, 1444), (1531, 1452, 1532), (1532, 1452, 1450), (1532, 1450, 1448), (1533, 1532, 1534), (1534, 1532, 1448), (1534, 1448, 1526), (1526, 1448, 1446), (1526, 1446, 1525), (1525, 1446, 1472), (1525, 1472, 1535), (1535, 1472, 1470), (1535, 1470, 1528), (1528, 1470, 1468), (1528, 1468, 1466), (1498, 1496, 1530), (1536, 1494, 1537), (1537, 1494, 1538), (1464, 1486, 1466), (1466, 1486, 1512), (1466, 1512, 1528), (1528, 1512, 1510), (1528, 1510, 1527), (1456, 1454, 1488), (1488, 1454, 1452), (1488, 1452, 1490), (1490, 1452, 1531), (1490, 1531, 1492), (1539, 1540, 1541), (1496, 1494, 1530), (1530, 1494, 1536), (1530, 1536, 1541), (1541, 1536, 1542), (1541, 1542, 1539), (1492, 1531, 1494), (1494, 1531, 1543), (1494, 1543, 1544), (1544, 1545, 1494), (1494, 1545, 1546), (1494, 1546, 1538), (1510, 1508, 1527), (1527, 1508, 1506), (1527, 1506, 1547), (1547, 1506, 1504), (1547, 1504, 1529), (1529, 1504, 1502), (1529, 1502, 1530), (1530, 1502, 1500), (1530, 1500, 1498), (1540, 1548, 1541), (1541, 1548, 1549), (1541, 1549, 1550), (1464, 1462, 1486), (1486, 1462, 1460), (1486, 1460, 1488), (1488, 1460, 1458), (1488, 1458, 1456), (1444, 1530, 1541), (1444, 1541, 1443), (1443, 1541, 1550), (1443, 1550, 1442), (1442, 1550, 1549), (1442, 1549, 1441), (1441, 1549, 1548), (1441, 1548, 1440), (1440, 1548, 1540), (1440, 1540, 1439), (1439, 1540, 1539), (1439, 1539, 1438), (1438, 1539, 1542), (1438, 1542, 1437), (1437, 1542, 1536), (1437, 1536, 1436), (1436, 1536, 1537), (1436, 1537, 1435), (1435, 1537, 1538), (1435, 1538, 1434), (1434, 1538, 1546), (1434, 1546, 1433), (1433, 1546, 1545), (1433, 1545, 1432), (1432, 1545, 1544), (1432, 1544, 1431), (1431, 1544, 1543), (1431, 1543, 1430), (1430, 1543, 1531), (1430, 1531, 1429), (1526, 482, 610), (1526, 610, 1534), (1534, 610, 1425), (1534, 1425, 1533), (1533, 1425, 1424), (1533, 1424, 1532), (1429, 1531, 1424), (1424, 1531, 1532), (1551, 1417, 1552), (1552, 1417, 1414), (1552, 1414, 1553), (1553, 1414, 1413), (1553, 1413, 1554), (1554, 1413, 1421), (1555, 1422, 1556), (1556, 1422, 1423), (1556, 1423, 1557), (1557, 1423, 1428), (1557, 1428, 1558), (1558, 1428, 1427), (1559, 1426, 1560), (1560, 1426, 1416), (1560, 1416, 1561), (1561, 1416, 1415), (1561, 1415, 1562), (1562, 1415, 1420), (1563, 1412, 1564), (1564, 1412, 1411), (1564, 1411, 1565), (1565, 1411, 1419), (1565, 1419, 1566), (1566, 1419, 1418), (1551, 1552, 1553), (1562, 1563, 1551), (1556, 1557, 1555), (1555, 1557, 1558), (1555, 1558, 1554), (1564, 1565, 1563), (1563, 1565, 1566), (1563, 1566, 1551), (1560, 1561, 1559), (1559, 1561, 1562), (1559, 1562, 1558), (1558, 1562, 1551), (1558, 1551, 1554), (1554, 1551, 1553), (1418, 1417, 1566), (1566, 1417, 1551), (1563, 1562, 1412), (1412, 1562, 1420), (1559, 1558, 1426), (1426, 1558, 1427), (1555, 1554, 1422), (1422, 1554, 1421), (1529, 606, 605), (1529, 605, 1547), (1547, 605, 495), (1547, 495, 1527), (1528, 499, 609), (1528, 609, 1535), (1535, 609, 480), (1535, 480, 1525)])
me_left_link11.materials.append(mat_black_metal_001)
me_left_link11.update()

# ---- objects
ob_left_link11 = bpy.data.objects.new('left_link11', me_left_link11)

# ---- transforms, parenting, visibility, modifiers, constraints
ob_left_link11.location = (0.0, 0.0, 0.0)

# ---- collection membership
col_collection.objects.link(ob_left_link11)

# ---- scene / render settings (as saved in the file)
scene.frame_start = 1; scene.frame_end = 250; scene.frame_set(1)
scene.render.engine = 'BLENDER_EEVEE_NEXT'
scene.render.bake_bias = 0.0
scene.render.bake_samples = 0
scene.cycles.sampling_pattern = 'TABULATED_SOBOL'
scene.eevee.use_volume_custom_range = False
bpy.context.view_layer.update()

# ---- added for rendering (the .blend has no active camera and no usable light): camera, sun
cam_auto = bpy.data.cameras.new('AutoCamera')
cam_auto.lens = 50.0
cam_auto.sensor_width = 36.0
cam_auto.clip_end = 1000.0
ob_auto_camera = bpy.data.objects.new('AutoCamera', cam_auto)
scene.collection.objects.link(ob_auto_camera)
ob_auto_camera.location = (0.192819, -0.222054, 0.176778)
ob_auto_camera.rotation_euler = (1.09748, -7.21219e-08, 0.694738)
scene.camera = ob_auto_camera
light_auto_sun = bpy.data.lights.new('AutoSun', 'SUN')
light_auto_sun.energy = 3.0
light_auto_sun.angle = 0.0523599
ob_auto_sun = bpy.data.objects.new('AutoSun', light_auto_sun)
scene.collection.objects.link(ob_auto_sun)
ob_auto_sun.rotation_euler = (0.872665, 0.174533, 0.523599)
bpy.context.view_layer.update()
